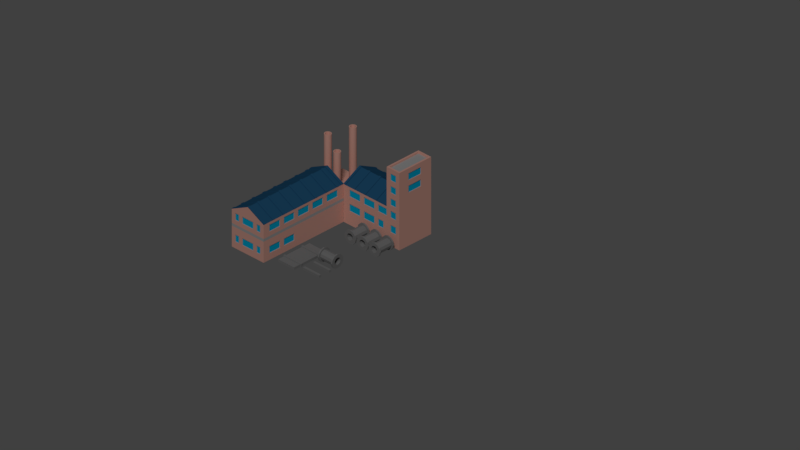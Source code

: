 # Source: factory.blend  (saved by Blender 2.79.0; exported with 4.5.12 LTS)
import bpy
from mathutils import Matrix  # noqa: F401  (used for matrix-valued properties, if any)

bpy.ops.wm.read_factory_settings(use_empty=True)
scene = bpy.context.scene
scene.name = 'Scene'

# ---- collections
col_collection_1 = bpy.data.collections.new('Collection 1'); scene.collection.children.link(col_collection_1)

# ---- materials (node trees are filled in below, after node groups)
mat_steel = bpy.data.materials.new('steel')
mat_steel.alpha_threshold = 0.0
mat_steel.use_transparent_shadow = False
mat_steel.diffuse_color = (0.237, 0.237, 0.237, 1.0)
mat_steel.specular_color = (0.4189, 0.4189, 0.4189)
mat_steel.roughness = 0.5
mat_steel.specular_intensity = 0.9318
mat_brick = bpy.data.materials.new('Brick')
mat_brick.alpha_threshold = 0.0
mat_brick.use_transparent_shadow = False
mat_brick.diffuse_color = (0.8, 0.4251, 0.346, 1.0)
mat_brick.roughness = 0.5
mat_brick.specular_intensity = 0.0
mat_brick.line_color = (0.0, 0.0, 0.0, 1.0)
mat_windows_001 = bpy.data.materials.new('Windows.001')
mat_windows_001.alpha_threshold = 0.0
mat_windows_001.use_transparent_shadow = False
mat_windows_001.diffuse_color = (0.0, 0.4885, 0.8, 1.0)
mat_windows_001.roughness = 0.5
mat_windows_001.specular_intensity = 1.0
mat_roof = bpy.data.materials.new('Roof')
mat_roof.alpha_threshold = 0.0
mat_roof.use_transparent_shadow = False
mat_roof.diffuse_color = (0.01993, 0.1, 0.2062, 1.0)
mat_roof.roughness = 0.5
mat_roof.specular_intensity = 0.0
mat_roof2 = bpy.data.materials.new('Roof2')
mat_roof2.alpha_threshold = 0.0
mat_roof2.use_transparent_shadow = False
mat_roof2.diffuse_color = (0.2604, 0.1094, 0.1008, 1.0)
mat_roof2.roughness = 0.5
mat_roof2.specular_intensity = 0.0
mat_concrete = bpy.data.materials.new('Concrete')
mat_concrete.alpha_threshold = 0.0
mat_concrete.use_transparent_shadow = False
mat_concrete.diffuse_color = (0.4508, 0.4508, 0.4508, 1.0)
mat_concrete.roughness = 0.5
mat_concrete.specular_intensity = 0.0

# ---- material node trees

# ---- world
world_world = bpy.data.worlds.new('World'); scene.world = world_world
world_world.color = (0.05088, 0.05088, 0.05088)
world_world.use_sun_shadow = False
world_world.sun_shadow_jitter_overblur = 0.0
world_world.cycles.sampling_method = 'MANUAL'

# ---- cameras
cam_camera = bpy.data.cameras.new('Camera')
cam_camera.type = 'ORTHO'
cam_camera.clip_end = 100.0
cam_camera.lens = 35.0
cam_camera.sensor_width = 32.0
cam_camera.sensor_height = 18.0
cam_camera.ortho_scale = 20.0
cam_camera.dof.focus_distance = 0.0
cam_camera.dof.aperture_fstop = 128.0

# ---- lights
light_sun = bpy.data.lights.new('Sun', 'SUN')
light_sun.transmission_factor = 0.0
light_sun.angle = 0.1993
light_sun.energy = 1.0
light_sun.shadow_buffer_clip_start = 0.5
light_sun.shadow_soft_size = 0.1
light_sun.shadow_cascade_max_distance = 1000.0

# ---- meshes
me_cube_004 = bpy.data.meshes.new('Cube.004')
me_cube_004.from_pydata([(-0.2832, 0.7198, -1.49e-08), (-0.2832, 0.7198, 0.0727), (-0.2832, -0.3841, -1.49e-08), (-0.2832, -0.3841, 0.0727), (0.2832, 0.7198, -1.49e-08), (0.2832, 0.7198, 0.0727), (0.2832, -0.3841, -1.49e-08), (0.2832, -0.3841, 0.0727), (-0.2832, 0.4522, 0.0727), (-0.2832, 0.5175, 0.0727), (0.2832, 0.5175, 0.0727), (0.2832, 0.4522, 0.0727), (-0.2832, -0.1817, 0.0727), (-0.2832, -0.1164, 0.0727), (0.2832, -0.1164, 0.0727), (0.2832, -0.1817, 0.0727), (-0.2832, -0.1817, -1.49e-08), (-0.2832, -0.1164, -1.49e-08), (-0.2832, 0.4522, -1.49e-08), (-0.2832, 0.5175, -1.49e-08), (-0.2832, 0.5175, 0.0727), (-0.2832, 0.4522, 0.0727), (-0.2832, -0.1164, 0.0727), (-0.2832, -0.1817, 0.0727), (0.2832, 0.5175, -1.49e-08), (0.2832, 0.4522, -1.49e-08), (0.2832, -0.1164, -1.49e-08), (0.2832, -0.1817, -1.49e-08), (0.2832, -0.1817, 0.0727), (0.2832, -0.1164, 0.0727), (0.2832, 0.4522, 0.0727), (0.2832, 0.5175, 0.0727), (0.2832, -0.1817, -1.49e-08), (0.2832, -0.1164, -1.49e-08), (0.2832, 0.4522, -1.49e-08), (0.2832, 0.5175, -1.49e-08), (-0.2832, 0.5175, -1.49e-08), (-0.2832, 0.4522, -1.49e-08), (-0.2832, -0.1164, -1.49e-08), (-0.2832, -0.1817, -1.49e-08), (-0.3115, 0.5175, -1.49e-08), (-0.3115, 0.4522, -1.49e-08), (0.3115, -0.1164, -1.49e-08), (0.3115, -0.1164, 0.09088), (0.3115, 0.4522, 0.09088), (0.3115, 0.5175, 0.09088), (0.3115, -0.1817, 0.09088), (-0.3115, -0.1164, -1.49e-08), (-0.3115, -0.1817, -1.49e-08), (-0.3115, 0.5175, 0.09088), (0.3115, 0.5175, -1.49e-08), (0.3115, 0.4522, -1.49e-08), (-0.3115, 0.4522, 0.09088), (-0.3115, -0.1164, 0.09088), (-0.3115, -0.1817, 0.09088), (0.3115, -0.1817, -1.49e-08)], [], [(18, 17, 22, 21), (2, 6, 7, 3), (26, 25, 30, 29), (4, 0, 1, 5), (29, 30, 21, 22), (24, 4, 5, 31), (7, 28, 23, 3), (39, 12, 54, 48), (6, 27, 28, 7), (31, 5, 1, 20), (0, 19, 20, 1), (20, 19, 36, 9), (29, 22, 13, 14), (27, 26, 33, 32), (18, 21, 8, 37), (21, 30, 11, 8), (19, 18, 37, 36), (16, 2, 3, 23), (9, 36, 40, 49), (32, 33, 42, 55), (38, 39, 48, 47), (14, 13, 53, 43), (37, 8, 52, 41), (26, 29, 14, 33), (17, 16, 39, 38), (28, 27, 32, 15), (23, 28, 15, 12), (16, 23, 12, 39), (25, 24, 35, 34), (22, 17, 38, 13), (24, 31, 10, 35), (31, 20, 9, 10), (30, 25, 34, 11), (43, 53, 54, 46), (45, 49, 52, 44), (42, 43, 46, 55), (50, 45, 44, 51), (41, 52, 49, 40), (48, 54, 53, 47), (15, 32, 55, 46), (35, 10, 45, 50), (13, 38, 47, 53), (12, 15, 46, 54), (36, 37, 41, 40), (34, 35, 50, 51), (10, 9, 49, 45), (8, 11, 44, 52), (11, 34, 51, 44), (33, 14, 43, 42)])
me_cube_004.materials.append(mat_steel)
me_cube_004.use_remesh_preserve_volume = False
me_cube_004.use_remesh_preserve_attributes = False
me_cube_004.use_mirror_vertex_groups = False
me_cube_004.update()
me_cube_002 = bpy.data.meshes.new('Cube.002')
me_cube_002.from_pydata([(-0.2832, 0.2038, -1.49e-08), (-0.2832, 0.2038, 0.0727), (-0.2832, 0.1319, -1.49e-08), (-0.2832, 0.1319, 0.0727), (0.2832, 0.2038, -1.49e-08), (0.2832, 0.2038, 0.0727), (0.2832, 0.1319, -1.49e-08), (0.2832, 0.1319, 0.0727)], [], [(0, 2, 3, 1), (2, 6, 7, 3), (6, 4, 5, 7), (4, 0, 1, 5), (7, 5, 1, 3)])
me_cube_002.materials.append(mat_steel)
me_cube_002.use_remesh_preserve_volume = False
me_cube_002.use_remesh_preserve_attributes = False
me_cube_002.use_mirror_vertex_groups = False
me_cube_002.update()
me_cube_001 = bpy.data.meshes.new('Cube.001')
me_cube_001.from_pydata([(-0.2832, 0.2038, -1.49e-08), (-0.2832, 0.2038, 0.0727), (-0.2832, 0.1319, -1.49e-08), (-0.2832, 0.1319, 0.0727), (0.2832, 0.2038, -1.49e-08), (0.2832, 0.2038, 0.0727), (0.2832, 0.1319, -1.49e-08), (0.2832, 0.1319, 0.0727)], [], [(0, 2, 3, 1), (2, 6, 7, 3), (6, 4, 5, 7), (4, 0, 1, 5), (7, 5, 1, 3)])
me_cube_001.materials.append(mat_steel)
me_cube_001.use_remesh_preserve_volume = False
me_cube_001.use_remesh_preserve_attributes = False
me_cube_001.use_mirror_vertex_groups = False
me_cube_001.update()
me_cylinder_004 = bpy.data.meshes.new('Cylinder.004')
me_cylinder_004.from_pydata([(1.191e-08, 0.104, -0.2506), (1.191e-08, 0.104, 0.2506), (0.05199, 0.09004, -0.2506), (0.05199, 0.09004, 0.2506), (0.09004, 0.05199, -0.2506), (0.09004, 0.05199, 0.2506), (0.104, -2.739e-09, -0.2506), (0.104, -4.228e-09, 0.2506), (0.09004, -0.05199, -0.2506), (0.09004, -0.05199, 0.2506), (0.05199, -0.09004, -0.2506), (0.05199, -0.09004, 0.2506), (1.687e-08, -0.104, -0.2506), (1.687e-08, -0.104, 0.2506), (-0.05199, -0.09004, -0.2506), (-0.05199, -0.09004, 0.2506), (-0.09004, -0.05199, -0.2506), (-0.09004, -0.05199, 0.2506), (-0.104, -5.145e-08, -0.2506), (-0.104, -5.294e-08, 0.2506), (-0.09004, 0.05199, -0.2506), (-0.09004, 0.05199, 0.2506), (-0.05199, 0.09004, -0.2506), (-0.05199, 0.09004, 0.2506), (1.212e-12, 0.2005, -0.2117), (1.212e-12, 0.2005, 0.2117), (0.1002, 0.1736, 0.2117), (0.1002, 0.1736, -0.2117), (0.1736, 0.1002, 0.2117), (0.1736, 0.1002, -0.2117), (0.2005, -3.09e-09, 0.2117), (0.2005, -1.43e-08, -0.2117), (0.1736, -0.1002, 0.2117), (0.1736, -0.1002, -0.2117), (0.1002, -0.1736, 0.2117), (0.1002, -0.1736, -0.2117), (3.027e-08, -0.2005, 0.2117), (3.027e-08, -0.2005, -0.2117), (-0.1002, -0.1736, 0.2117), (-0.1002, -0.1736, -0.2117), (-0.1736, -0.1002, 0.2117), (-0.1736, -0.1002, -0.2117), (-0.2005, -8.753e-08, 0.2117), (-0.2005, -9.873e-08, -0.2117), (-0.1736, 0.1002, 0.2117), (-0.1736, 0.1002, -0.2117), (-0.1002, 0.1736, 0.2117), (-0.1002, 0.1736, -0.2117), (1.212e-12, 0.2005, -0.2117), (1.212e-12, 0.2005, 0.2117), (0.1002, 0.1736, 0.2117), (0.1002, 0.1736, -0.2117), (0.1736, 0.1002, 0.2117), (0.1736, 0.1002, -0.2117), (0.2005, -3.09e-09, 0.2117), (0.2005, -1.43e-08, -0.2117), (0.1736, -0.1002, 0.2117), (0.1736, -0.1002, -0.2117), (0.1002, -0.1736, 0.2117), (0.1002, -0.1736, -0.2117), (3.027e-08, -0.2005, 0.2117), (3.027e-08, -0.2005, -0.2117), (-0.1002, -0.1736, 0.2117), (-0.1002, -0.1736, -0.2117), (-0.1736, -0.1002, 0.2117), (-0.1736, -0.1002, -0.2117), (-0.2005, -8.753e-08, 0.2117), (-0.2005, -9.873e-08, -0.2117), (-0.1736, 0.1002, 0.2117), (-0.1736, 0.1002, -0.2117), (-0.1002, 0.1736, 0.2117), (-0.1002, 0.1736, -0.2117), (1.212e-12, 0.2005, -0.2117), (1.212e-12, 0.2005, 0.2117), (0.1002, 0.1736, 0.2117), (0.1002, 0.1736, -0.2117), (0.1736, 0.1002, 0.2117), (0.1736, 0.1002, -0.2117), (0.2005, -3.09e-09, 0.2117), (0.2005, -1.43e-08, -0.2117), (0.1736, -0.1002, 0.2117), (0.1736, -0.1002, -0.2117), (0.1002, -0.1736, 0.2117), (0.1002, -0.1736, -0.2117), (3.027e-08, -0.2005, 0.2117), (3.027e-08, -0.2005, -0.2117), (-0.1002, -0.1736, 0.2117), (-0.1002, -0.1736, -0.2117), (-0.1736, -0.1002, 0.2117), (-0.1736, -0.1002, -0.2117), (-0.2005, -8.753e-08, 0.2117), (-0.2005, -9.873e-08, -0.2117), (-0.1736, 0.1002, 0.2117), (-0.1736, 0.1002, -0.2117), (-0.1002, 0.1736, 0.2117), (-0.1002, 0.1736, -0.2117), (1.713e-09, 0.1504, -0.2117), (1.713e-09, 0.1504, 0.2117), (0.07518, 0.1302, 0.2117), (0.07518, 0.1302, -0.2117), (0.1302, 0.07518, 0.2117), (0.1302, 0.07518, -0.2117), (0.1504, -7.455e-09, 0.2117), (0.1504, -2.049e-08, -0.2117), (0.1302, -0.07518, 0.2117), (0.1302, -0.07518, -0.2117), (0.07518, -0.1302, 0.2117), (0.07518, -0.1302, -0.2117), (2.442e-08, -0.1504, 0.2117), (2.442e-08, -0.1504, -0.2117), (-0.07518, -0.1302, 0.2117), (-0.07518, -0.1302, -0.2117), (-0.1302, -0.07518, 0.2117), (-0.1302, -0.07518, -0.2117), (-0.1504, -7.078e-08, 0.2117), (-0.1504, -8.382e-08, -0.2117), (-0.1302, 0.07518, 0.2117), (-0.1302, 0.07518, -0.2117), (-0.07518, 0.1302, 0.2117), (-0.07518, 0.1302, -0.2117), (1.212e-12, 0.2005, -0.2506), (0.1002, 0.1736, -0.2506), (0.1002, 0.1736, 0.2506), (1.212e-12, 0.2005, 0.2506), (0.1736, 0.1002, -0.2506), (0.1736, 0.1002, 0.2506), (0.2005, -8.694e-09, -0.2506), (0.2005, -8.694e-09, 0.2506), (0.1736, -0.1002, -0.2506), (0.1736, -0.1002, 0.2506), (0.1002, -0.1736, -0.2506), (0.1002, -0.1736, 0.2506), (3.027e-08, -0.2005, -0.2506), (3.027e-08, -0.2005, 0.2506), (-0.1002, -0.1736, -0.2506), (-0.1002, -0.1736, 0.2506), (-0.1736, -0.1002, -0.2506), (-0.1736, -0.1002, 0.2506), (-0.2005, -9.313e-08, -0.2506), (-0.2005, -9.313e-08, 0.2506), (-0.1736, 0.1002, -0.2506), (-0.1736, 0.1002, 0.2506), (-0.1002, 0.1736, -0.2506), (-0.1002, 0.1736, 0.2506)], [], [(25, 123, 122, 26), (26, 122, 125, 28), (28, 125, 127, 30), (30, 127, 129, 32), (32, 129, 131, 34), (34, 131, 133, 36), (36, 133, 135, 38), (38, 135, 137, 40), (40, 137, 139, 42), (42, 139, 141, 44), (22, 23, 21, 20), (44, 141, 143, 46), (46, 143, 123, 25), (0, 1, 23, 22), (142, 47, 24, 120), (39, 37, 61, 63), (140, 45, 47, 142), (30, 32, 56, 54), (138, 43, 45, 140), (47, 45, 69, 71), (136, 41, 43, 138), (38, 40, 64, 62), (134, 39, 41, 136), (33, 31, 55, 57), (132, 37, 39, 134), (46, 25, 49, 70), (130, 35, 37, 132), (25, 26, 50, 49), (128, 33, 35, 130), (41, 39, 63, 65), (126, 31, 33, 128), (32, 34, 58, 56), (124, 29, 31, 126), (24, 47, 71, 48), (121, 27, 29, 124), (27, 24, 48, 51), (120, 24, 27, 121), (40, 42, 66, 64), (69, 67, 91, 93), (60, 62, 86, 84), (55, 53, 77, 79), (68, 70, 94, 92), (63, 61, 85, 87), (54, 56, 80, 78), (71, 69, 93, 95), (62, 64, 88, 86), (57, 55, 79, 81), (70, 49, 73, 94), (49, 50, 74, 73), (65, 63, 87, 89), (44, 46, 70, 68), (31, 29, 53, 55), (36, 38, 62, 60), (45, 43, 67, 69), (28, 30, 54, 52), (37, 35, 59, 61), (42, 44, 68, 66), (29, 27, 51, 53), (34, 36, 60, 58), (43, 41, 65, 67), (26, 28, 52, 50), (35, 33, 57, 59), (89, 87, 111, 113), (80, 82, 106, 104), (72, 95, 119, 96), (75, 72, 96, 99), (88, 90, 114, 112), (83, 81, 105, 107), (74, 76, 100, 98), (91, 89, 113, 115), (82, 84, 108, 106), (77, 75, 99, 101), (90, 92, 116, 114), (85, 83, 107, 109), (52, 54, 78, 76), (61, 59, 83, 85), (66, 68, 92, 90), (53, 51, 75, 77), (58, 60, 84, 82), (67, 65, 89, 91), (50, 52, 76, 74), (59, 57, 81, 83), (64, 66, 90, 88), (51, 48, 72, 75), (48, 71, 95, 72), (56, 58, 82, 80), (119, 118, 97, 96), (117, 116, 118, 119), (115, 114, 116, 117), (113, 112, 114, 115), (111, 110, 112, 113), (109, 108, 110, 111), (107, 106, 108, 109), (105, 104, 106, 107), (103, 102, 104, 105), (101, 100, 102, 103), (99, 98, 100, 101), (96, 97, 98, 99), (73, 74, 98, 97), (94, 73, 97, 118), (81, 79, 103, 105), (86, 88, 112, 110), (95, 93, 117, 119), (78, 80, 104, 102), (87, 85, 109, 111), (92, 94, 118, 116), (79, 77, 101, 103), (84, 86, 110, 108), (93, 91, 115, 117), (76, 78, 102, 100), (2, 0, 120, 121), (1, 3, 122, 123), (4, 2, 121, 124), (3, 5, 125, 122), (6, 4, 124, 126), (5, 7, 127, 125), (8, 6, 126, 128), (7, 9, 129, 127), (10, 8, 128, 130), (9, 11, 131, 129), (12, 10, 130, 132), (11, 13, 133, 131), (14, 12, 132, 134), (13, 15, 135, 133), (16, 14, 134, 136), (15, 17, 137, 135), (18, 16, 136, 138), (17, 19, 139, 137), (20, 18, 138, 140), (19, 21, 141, 139), (22, 20, 140, 142), (21, 23, 143, 141), (0, 22, 142, 120), (23, 1, 123, 143), (20, 21, 19, 18), (18, 19, 17, 16), (16, 17, 15, 14), (14, 15, 13, 12), (12, 13, 11, 10), (10, 11, 9, 8), (8, 9, 7, 6), (6, 7, 5, 4), (4, 5, 3, 2), (2, 3, 1, 0)])
me_cylinder_004.materials.append(mat_steel)
me_cylinder_004.use_remesh_preserve_volume = False
me_cylinder_004.use_remesh_preserve_attributes = False
me_cylinder_004.use_mirror_vertex_groups = False
me_cylinder_004.update()
me_cylinder_003 = bpy.data.meshes.new('Cylinder.003')
me_cylinder_003.from_pydata([(1.191e-08, 0.104, -0.2506), (1.191e-08, 0.104, 0.2506), (0.05199, 0.09004, -0.2506), (0.05199, 0.09004, 0.2506), (0.09004, 0.05199, -0.2506), (0.09004, 0.05199, 0.2506), (0.104, -2.739e-09, -0.2506), (0.104, -4.228e-09, 0.2506), (0.09004, -0.05199, -0.2506), (0.09004, -0.05199, 0.2506), (0.05199, -0.09004, -0.2506), (0.05199, -0.09004, 0.2506), (1.687e-08, -0.104, -0.2506), (1.687e-08, -0.104, 0.2506), (-0.05199, -0.09004, -0.2506), (-0.05199, -0.09004, 0.2506), (-0.09004, -0.05199, -0.2506), (-0.09004, -0.05199, 0.2506), (-0.104, -5.145e-08, -0.2506), (-0.104, -5.294e-08, 0.2506), (-0.09004, 0.05199, -0.2506), (-0.09004, 0.05199, 0.2506), (-0.05199, 0.09004, -0.2506), (-0.05199, 0.09004, 0.2506), (1.212e-12, 0.2005, -0.2117), (1.212e-12, 0.2005, 0.2117), (0.1002, 0.1736, 0.2117), (0.1002, 0.1736, -0.2117), (0.1736, 0.1002, 0.2117), (0.1736, 0.1002, -0.2117), (0.2005, -3.09e-09, 0.2117), (0.2005, -1.43e-08, -0.2117), (0.1736, -0.1002, 0.2117), (0.1736, -0.1002, -0.2117), (0.1002, -0.1736, 0.2117), (0.1002, -0.1736, -0.2117), (3.027e-08, -0.2005, 0.2117), (3.027e-08, -0.2005, -0.2117), (-0.1002, -0.1736, 0.2117), (-0.1002, -0.1736, -0.2117), (-0.1736, -0.1002, 0.2117), (-0.1736, -0.1002, -0.2117), (-0.2005, -8.753e-08, 0.2117), (-0.2005, -9.873e-08, -0.2117), (-0.1736, 0.1002, 0.2117), (-0.1736, 0.1002, -0.2117), (-0.1002, 0.1736, 0.2117), (-0.1002, 0.1736, -0.2117), (1.212e-12, 0.2005, -0.2117), (1.212e-12, 0.2005, 0.2117), (0.1002, 0.1736, 0.2117), (0.1002, 0.1736, -0.2117), (0.1736, 0.1002, 0.2117), (0.1736, 0.1002, -0.2117), (0.2005, -3.09e-09, 0.2117), (0.2005, -1.43e-08, -0.2117), (0.1736, -0.1002, 0.2117), (0.1736, -0.1002, -0.2117), (0.1002, -0.1736, 0.2117), (0.1002, -0.1736, -0.2117), (3.027e-08, -0.2005, 0.2117), (3.027e-08, -0.2005, -0.2117), (-0.1002, -0.1736, 0.2117), (-0.1002, -0.1736, -0.2117), (-0.1736, -0.1002, 0.2117), (-0.1736, -0.1002, -0.2117), (-0.2005, -8.753e-08, 0.2117), (-0.2005, -9.873e-08, -0.2117), (-0.1736, 0.1002, 0.2117), (-0.1736, 0.1002, -0.2117), (-0.1002, 0.1736, 0.2117), (-0.1002, 0.1736, -0.2117), (1.212e-12, 0.2005, -0.2117), (1.212e-12, 0.2005, 0.2117), (0.1002, 0.1736, 0.2117), (0.1002, 0.1736, -0.2117), (0.1736, 0.1002, 0.2117), (0.1736, 0.1002, -0.2117), (0.2005, -3.09e-09, 0.2117), (0.2005, -1.43e-08, -0.2117), (0.1736, -0.1002, 0.2117), (0.1736, -0.1002, -0.2117), (0.1002, -0.1736, 0.2117), (0.1002, -0.1736, -0.2117), (3.027e-08, -0.2005, 0.2117), (3.027e-08, -0.2005, -0.2117), (-0.1002, -0.1736, 0.2117), (-0.1002, -0.1736, -0.2117), (-0.1736, -0.1002, 0.2117), (-0.1736, -0.1002, -0.2117), (-0.2005, -8.753e-08, 0.2117), (-0.2005, -9.873e-08, -0.2117), (-0.1736, 0.1002, 0.2117), (-0.1736, 0.1002, -0.2117), (-0.1002, 0.1736, 0.2117), (-0.1002, 0.1736, -0.2117), (1.713e-09, 0.1504, -0.2117), (1.713e-09, 0.1504, 0.2117), (0.07518, 0.1302, 0.2117), (0.07518, 0.1302, -0.2117), (0.1302, 0.07518, 0.2117), (0.1302, 0.07518, -0.2117), (0.1504, -7.455e-09, 0.2117), (0.1504, -2.049e-08, -0.2117), (0.1302, -0.07518, 0.2117), (0.1302, -0.07518, -0.2117), (0.07518, -0.1302, 0.2117), (0.07518, -0.1302, -0.2117), (2.442e-08, -0.1504, 0.2117), (2.442e-08, -0.1504, -0.2117), (-0.07518, -0.1302, 0.2117), (-0.07518, -0.1302, -0.2117), (-0.1302, -0.07518, 0.2117), (-0.1302, -0.07518, -0.2117), (-0.1504, -7.078e-08, 0.2117), (-0.1504, -8.382e-08, -0.2117), (-0.1302, 0.07518, 0.2117), (-0.1302, 0.07518, -0.2117), (-0.07518, 0.1302, 0.2117), (-0.07518, 0.1302, -0.2117), (1.212e-12, 0.2005, -0.2506), (0.1002, 0.1736, -0.2506), (0.1002, 0.1736, 0.2506), (1.212e-12, 0.2005, 0.2506), (0.1736, 0.1002, -0.2506), (0.1736, 0.1002, 0.2506), (0.2005, -8.694e-09, -0.2506), (0.2005, -8.694e-09, 0.2506), (0.1736, -0.1002, -0.2506), (0.1736, -0.1002, 0.2506), (0.1002, -0.1736, -0.2506), (0.1002, -0.1736, 0.2506), (3.027e-08, -0.2005, -0.2506), (3.027e-08, -0.2005, 0.2506), (-0.1002, -0.1736, -0.2506), (-0.1002, -0.1736, 0.2506), (-0.1736, -0.1002, -0.2506), (-0.1736, -0.1002, 0.2506), (-0.2005, -9.313e-08, -0.2506), (-0.2005, -9.313e-08, 0.2506), (-0.1736, 0.1002, -0.2506), (-0.1736, 0.1002, 0.2506), (-0.1002, 0.1736, -0.2506), (-0.1002, 0.1736, 0.2506)], [], [(25, 123, 122, 26), (26, 122, 125, 28), (28, 125, 127, 30), (30, 127, 129, 32), (32, 129, 131, 34), (34, 131, 133, 36), (36, 133, 135, 38), (38, 135, 137, 40), (40, 137, 139, 42), (42, 139, 141, 44), (22, 23, 21, 20), (44, 141, 143, 46), (46, 143, 123, 25), (0, 1, 23, 22), (142, 47, 24, 120), (39, 37, 61, 63), (140, 45, 47, 142), (30, 32, 56, 54), (138, 43, 45, 140), (47, 45, 69, 71), (136, 41, 43, 138), (38, 40, 64, 62), (134, 39, 41, 136), (33, 31, 55, 57), (132, 37, 39, 134), (46, 25, 49, 70), (130, 35, 37, 132), (25, 26, 50, 49), (128, 33, 35, 130), (41, 39, 63, 65), (126, 31, 33, 128), (32, 34, 58, 56), (124, 29, 31, 126), (24, 47, 71, 48), (121, 27, 29, 124), (27, 24, 48, 51), (120, 24, 27, 121), (40, 42, 66, 64), (69, 67, 91, 93), (60, 62, 86, 84), (55, 53, 77, 79), (68, 70, 94, 92), (63, 61, 85, 87), (54, 56, 80, 78), (71, 69, 93, 95), (62, 64, 88, 86), (57, 55, 79, 81), (70, 49, 73, 94), (49, 50, 74, 73), (65, 63, 87, 89), (44, 46, 70, 68), (31, 29, 53, 55), (36, 38, 62, 60), (45, 43, 67, 69), (28, 30, 54, 52), (37, 35, 59, 61), (42, 44, 68, 66), (29, 27, 51, 53), (34, 36, 60, 58), (43, 41, 65, 67), (26, 28, 52, 50), (35, 33, 57, 59), (89, 87, 111, 113), (80, 82, 106, 104), (72, 95, 119, 96), (75, 72, 96, 99), (88, 90, 114, 112), (83, 81, 105, 107), (74, 76, 100, 98), (91, 89, 113, 115), (82, 84, 108, 106), (77, 75, 99, 101), (90, 92, 116, 114), (85, 83, 107, 109), (52, 54, 78, 76), (61, 59, 83, 85), (66, 68, 92, 90), (53, 51, 75, 77), (58, 60, 84, 82), (67, 65, 89, 91), (50, 52, 76, 74), (59, 57, 81, 83), (64, 66, 90, 88), (51, 48, 72, 75), (48, 71, 95, 72), (56, 58, 82, 80), (119, 118, 97, 96), (117, 116, 118, 119), (115, 114, 116, 117), (113, 112, 114, 115), (111, 110, 112, 113), (109, 108, 110, 111), (107, 106, 108, 109), (105, 104, 106, 107), (103, 102, 104, 105), (101, 100, 102, 103), (99, 98, 100, 101), (96, 97, 98, 99), (73, 74, 98, 97), (94, 73, 97, 118), (81, 79, 103, 105), (86, 88, 112, 110), (95, 93, 117, 119), (78, 80, 104, 102), (87, 85, 109, 111), (92, 94, 118, 116), (79, 77, 101, 103), (84, 86, 110, 108), (93, 91, 115, 117), (76, 78, 102, 100), (2, 0, 120, 121), (1, 3, 122, 123), (4, 2, 121, 124), (3, 5, 125, 122), (6, 4, 124, 126), (5, 7, 127, 125), (8, 6, 126, 128), (7, 9, 129, 127), (10, 8, 128, 130), (9, 11, 131, 129), (12, 10, 130, 132), (11, 13, 133, 131), (14, 12, 132, 134), (13, 15, 135, 133), (16, 14, 134, 136), (15, 17, 137, 135), (18, 16, 136, 138), (17, 19, 139, 137), (20, 18, 138, 140), (19, 21, 141, 139), (22, 20, 140, 142), (21, 23, 143, 141), (0, 22, 142, 120), (23, 1, 123, 143), (20, 21, 19, 18), (18, 19, 17, 16), (16, 17, 15, 14), (14, 15, 13, 12), (12, 13, 11, 10), (10, 11, 9, 8), (8, 9, 7, 6), (6, 7, 5, 4), (4, 5, 3, 2), (2, 3, 1, 0)])
me_cylinder_003.materials.append(mat_steel)
me_cylinder_003.use_remesh_preserve_volume = False
me_cylinder_003.use_remesh_preserve_attributes = False
me_cylinder_003.use_mirror_vertex_groups = False
me_cylinder_003.update()
me_cylinder_001 = bpy.data.meshes.new('Cylinder.001')
me_cylinder_001.from_pydata([(1.191e-08, 0.104, -0.2506), (1.191e-08, 0.104, 0.2506), (0.05199, 0.09004, -0.2506), (0.05199, 0.09004, 0.2506), (0.09004, 0.05199, -0.2506), (0.09004, 0.05199, 0.2506), (0.104, -2.739e-09, -0.2506), (0.104, -4.228e-09, 0.2506), (0.09004, -0.05199, -0.2506), (0.09004, -0.05199, 0.2506), (0.05199, -0.09004, -0.2506), (0.05199, -0.09004, 0.2506), (1.687e-08, -0.104, -0.2506), (1.687e-08, -0.104, 0.2506), (-0.05199, -0.09004, -0.2506), (-0.05199, -0.09004, 0.2506), (-0.09004, -0.05199, -0.2506), (-0.09004, -0.05199, 0.2506), (-0.104, -5.145e-08, -0.2506), (-0.104, -5.294e-08, 0.2506), (-0.09004, 0.05199, -0.2506), (-0.09004, 0.05199, 0.2506), (-0.05199, 0.09004, -0.2506), (-0.05199, 0.09004, 0.2506), (1.212e-12, 0.2005, -0.2117), (1.212e-12, 0.2005, 0.2117), (0.1002, 0.1736, 0.2117), (0.1002, 0.1736, -0.2117), (0.1736, 0.1002, 0.2117), (0.1736, 0.1002, -0.2117), (0.2005, -3.09e-09, 0.2117), (0.2005, -1.43e-08, -0.2117), (0.1736, -0.1002, 0.2117), (0.1736, -0.1002, -0.2117), (0.1002, -0.1736, 0.2117), (0.1002, -0.1736, -0.2117), (3.027e-08, -0.2005, 0.2117), (3.027e-08, -0.2005, -0.2117), (-0.1002, -0.1736, 0.2117), (-0.1002, -0.1736, -0.2117), (-0.1736, -0.1002, 0.2117), (-0.1736, -0.1002, -0.2117), (-0.2005, -8.753e-08, 0.2117), (-0.2005, -9.873e-08, -0.2117), (-0.1736, 0.1002, 0.2117), (-0.1736, 0.1002, -0.2117), (-0.1002, 0.1736, 0.2117), (-0.1002, 0.1736, -0.2117), (1.212e-12, 0.2005, -0.2117), (1.212e-12, 0.2005, 0.2117), (0.1002, 0.1736, 0.2117), (0.1002, 0.1736, -0.2117), (0.1736, 0.1002, 0.2117), (0.1736, 0.1002, -0.2117), (0.2005, -3.09e-09, 0.2117), (0.2005, -1.43e-08, -0.2117), (0.1736, -0.1002, 0.2117), (0.1736, -0.1002, -0.2117), (0.1002, -0.1736, 0.2117), (0.1002, -0.1736, -0.2117), (3.027e-08, -0.2005, 0.2117), (3.027e-08, -0.2005, -0.2117), (-0.1002, -0.1736, 0.2117), (-0.1002, -0.1736, -0.2117), (-0.1736, -0.1002, 0.2117), (-0.1736, -0.1002, -0.2117), (-0.2005, -8.753e-08, 0.2117), (-0.2005, -9.873e-08, -0.2117), (-0.1736, 0.1002, 0.2117), (-0.1736, 0.1002, -0.2117), (-0.1002, 0.1736, 0.2117), (-0.1002, 0.1736, -0.2117), (1.212e-12, 0.2005, -0.2117), (1.212e-12, 0.2005, 0.2117), (0.1002, 0.1736, 0.2117), (0.1002, 0.1736, -0.2117), (0.1736, 0.1002, 0.2117), (0.1736, 0.1002, -0.2117), (0.2005, -3.09e-09, 0.2117), (0.2005, -1.43e-08, -0.2117), (0.1736, -0.1002, 0.2117), (0.1736, -0.1002, -0.2117), (0.1002, -0.1736, 0.2117), (0.1002, -0.1736, -0.2117), (3.027e-08, -0.2005, 0.2117), (3.027e-08, -0.2005, -0.2117), (-0.1002, -0.1736, 0.2117), (-0.1002, -0.1736, -0.2117), (-0.1736, -0.1002, 0.2117), (-0.1736, -0.1002, -0.2117), (-0.2005, -8.753e-08, 0.2117), (-0.2005, -9.873e-08, -0.2117), (-0.1736, 0.1002, 0.2117), (-0.1736, 0.1002, -0.2117), (-0.1002, 0.1736, 0.2117), (-0.1002, 0.1736, -0.2117), (1.713e-09, 0.1504, -0.2117), (1.713e-09, 0.1504, 0.2117), (0.07518, 0.1302, 0.2117), (0.07518, 0.1302, -0.2117), (0.1302, 0.07518, 0.2117), (0.1302, 0.07518, -0.2117), (0.1504, -7.455e-09, 0.2117), (0.1504, -2.049e-08, -0.2117), (0.1302, -0.07518, 0.2117), (0.1302, -0.07518, -0.2117), (0.07518, -0.1302, 0.2117), (0.07518, -0.1302, -0.2117), (2.442e-08, -0.1504, 0.2117), (2.442e-08, -0.1504, -0.2117), (-0.07518, -0.1302, 0.2117), (-0.07518, -0.1302, -0.2117), (-0.1302, -0.07518, 0.2117), (-0.1302, -0.07518, -0.2117), (-0.1504, -7.078e-08, 0.2117), (-0.1504, -8.382e-08, -0.2117), (-0.1302, 0.07518, 0.2117), (-0.1302, 0.07518, -0.2117), (-0.07518, 0.1302, 0.2117), (-0.07518, 0.1302, -0.2117), (1.212e-12, 0.2005, -0.2506), (0.1002, 0.1736, -0.2506), (0.1002, 0.1736, 0.2506), (1.212e-12, 0.2005, 0.2506), (0.1736, 0.1002, -0.2506), (0.1736, 0.1002, 0.2506), (0.2005, -8.694e-09, -0.2506), (0.2005, -8.694e-09, 0.2506), (0.1736, -0.1002, -0.2506), (0.1736, -0.1002, 0.2506), (0.1002, -0.1736, -0.2506), (0.1002, -0.1736, 0.2506), (3.027e-08, -0.2005, -0.2506), (3.027e-08, -0.2005, 0.2506), (-0.1002, -0.1736, -0.2506), (-0.1002, -0.1736, 0.2506), (-0.1736, -0.1002, -0.2506), (-0.1736, -0.1002, 0.2506), (-0.2005, -9.313e-08, -0.2506), (-0.2005, -9.313e-08, 0.2506), (-0.1736, 0.1002, -0.2506), (-0.1736, 0.1002, 0.2506), (-0.1002, 0.1736, -0.2506), (-0.1002, 0.1736, 0.2506)], [], [(25, 123, 122, 26), (26, 122, 125, 28), (28, 125, 127, 30), (30, 127, 129, 32), (32, 129, 131, 34), (34, 131, 133, 36), (36, 133, 135, 38), (38, 135, 137, 40), (40, 137, 139, 42), (42, 139, 141, 44), (22, 23, 21, 20), (44, 141, 143, 46), (46, 143, 123, 25), (0, 1, 23, 22), (142, 47, 24, 120), (39, 37, 61, 63), (140, 45, 47, 142), (30, 32, 56, 54), (138, 43, 45, 140), (47, 45, 69, 71), (136, 41, 43, 138), (38, 40, 64, 62), (134, 39, 41, 136), (33, 31, 55, 57), (132, 37, 39, 134), (46, 25, 49, 70), (130, 35, 37, 132), (25, 26, 50, 49), (128, 33, 35, 130), (41, 39, 63, 65), (126, 31, 33, 128), (32, 34, 58, 56), (124, 29, 31, 126), (24, 47, 71, 48), (121, 27, 29, 124), (27, 24, 48, 51), (120, 24, 27, 121), (40, 42, 66, 64), (69, 67, 91, 93), (60, 62, 86, 84), (55, 53, 77, 79), (68, 70, 94, 92), (63, 61, 85, 87), (54, 56, 80, 78), (71, 69, 93, 95), (62, 64, 88, 86), (57, 55, 79, 81), (70, 49, 73, 94), (49, 50, 74, 73), (65, 63, 87, 89), (44, 46, 70, 68), (31, 29, 53, 55), (36, 38, 62, 60), (45, 43, 67, 69), (28, 30, 54, 52), (37, 35, 59, 61), (42, 44, 68, 66), (29, 27, 51, 53), (34, 36, 60, 58), (43, 41, 65, 67), (26, 28, 52, 50), (35, 33, 57, 59), (89, 87, 111, 113), (80, 82, 106, 104), (72, 95, 119, 96), (75, 72, 96, 99), (88, 90, 114, 112), (83, 81, 105, 107), (74, 76, 100, 98), (91, 89, 113, 115), (82, 84, 108, 106), (77, 75, 99, 101), (90, 92, 116, 114), (85, 83, 107, 109), (52, 54, 78, 76), (61, 59, 83, 85), (66, 68, 92, 90), (53, 51, 75, 77), (58, 60, 84, 82), (67, 65, 89, 91), (50, 52, 76, 74), (59, 57, 81, 83), (64, 66, 90, 88), (51, 48, 72, 75), (48, 71, 95, 72), (56, 58, 82, 80), (119, 118, 97, 96), (117, 116, 118, 119), (115, 114, 116, 117), (113, 112, 114, 115), (111, 110, 112, 113), (109, 108, 110, 111), (107, 106, 108, 109), (105, 104, 106, 107), (103, 102, 104, 105), (101, 100, 102, 103), (99, 98, 100, 101), (96, 97, 98, 99), (73, 74, 98, 97), (94, 73, 97, 118), (81, 79, 103, 105), (86, 88, 112, 110), (95, 93, 117, 119), (78, 80, 104, 102), (87, 85, 109, 111), (92, 94, 118, 116), (79, 77, 101, 103), (84, 86, 110, 108), (93, 91, 115, 117), (76, 78, 102, 100), (2, 0, 120, 121), (1, 3, 122, 123), (4, 2, 121, 124), (3, 5, 125, 122), (6, 4, 124, 126), (5, 7, 127, 125), (8, 6, 126, 128), (7, 9, 129, 127), (10, 8, 128, 130), (9, 11, 131, 129), (12, 10, 130, 132), (11, 13, 133, 131), (14, 12, 132, 134), (13, 15, 135, 133), (16, 14, 134, 136), (15, 17, 137, 135), (18, 16, 136, 138), (17, 19, 139, 137), (20, 18, 138, 140), (19, 21, 141, 139), (22, 20, 140, 142), (21, 23, 143, 141), (0, 22, 142, 120), (23, 1, 123, 143), (20, 21, 19, 18), (18, 19, 17, 16), (16, 17, 15, 14), (14, 15, 13, 12), (12, 13, 11, 10), (10, 11, 9, 8), (8, 9, 7, 6), (6, 7, 5, 4), (4, 5, 3, 2), (2, 3, 1, 0)])
me_cylinder_001.materials.append(mat_steel)
me_cylinder_001.use_remesh_preserve_volume = False
me_cylinder_001.use_remesh_preserve_attributes = False
me_cylinder_001.use_mirror_vertex_groups = False
me_cylinder_001.update()
me_cylinder = bpy.data.meshes.new('Cylinder')
me_cylinder.from_pydata([(1.191e-08, 0.104, -0.2506), (1.191e-08, 0.104, 0.2506), (0.05199, 0.09004, -0.2506), (0.05199, 0.09004, 0.2506), (0.09004, 0.05199, -0.2506), (0.09004, 0.05199, 0.2506), (0.104, -2.739e-09, -0.2506), (0.104, -4.228e-09, 0.2506), (0.09004, -0.05199, -0.2506), (0.09004, -0.05199, 0.2506), (0.05199, -0.09004, -0.2506), (0.05199, -0.09004, 0.2506), (1.687e-08, -0.104, -0.2506), (1.687e-08, -0.104, 0.2506), (-0.05199, -0.09004, -0.2506), (-0.05199, -0.09004, 0.2506), (-0.09004, -0.05199, -0.2506), (-0.09004, -0.05199, 0.2506), (-0.104, -5.145e-08, -0.2506), (-0.104, -5.294e-08, 0.2506), (-0.09004, 0.05199, -0.2506), (-0.09004, 0.05199, 0.2506), (-0.05199, 0.09004, -0.2506), (-0.05199, 0.09004, 0.2506), (1.212e-12, 0.2005, -0.2117), (1.212e-12, 0.2005, 0.2117), (0.1002, 0.1736, 0.2117), (0.1002, 0.1736, -0.2117), (0.1736, 0.1002, 0.2117), (0.1736, 0.1002, -0.2117), (0.2005, -3.09e-09, 0.2117), (0.2005, -1.43e-08, -0.2117), (0.1736, -0.1002, 0.2117), (0.1736, -0.1002, -0.2117), (0.1002, -0.1736, 0.2117), (0.1002, -0.1736, -0.2117), (3.027e-08, -0.2005, 0.2117), (3.027e-08, -0.2005, -0.2117), (-0.1002, -0.1736, 0.2117), (-0.1002, -0.1736, -0.2117), (-0.1736, -0.1002, 0.2117), (-0.1736, -0.1002, -0.2117), (-0.2005, -8.753e-08, 0.2117), (-0.2005, -9.873e-08, -0.2117), (-0.1736, 0.1002, 0.2117), (-0.1736, 0.1002, -0.2117), (-0.1002, 0.1736, 0.2117), (-0.1002, 0.1736, -0.2117), (1.212e-12, 0.2005, -0.2117), (1.212e-12, 0.2005, 0.2117), (0.1002, 0.1736, 0.2117), (0.1002, 0.1736, -0.2117), (0.1736, 0.1002, 0.2117), (0.1736, 0.1002, -0.2117), (0.2005, -3.09e-09, 0.2117), (0.2005, -1.43e-08, -0.2117), (0.1736, -0.1002, 0.2117), (0.1736, -0.1002, -0.2117), (0.1002, -0.1736, 0.2117), (0.1002, -0.1736, -0.2117), (3.027e-08, -0.2005, 0.2117), (3.027e-08, -0.2005, -0.2117), (-0.1002, -0.1736, 0.2117), (-0.1002, -0.1736, -0.2117), (-0.1736, -0.1002, 0.2117), (-0.1736, -0.1002, -0.2117), (-0.2005, -8.753e-08, 0.2117), (-0.2005, -9.873e-08, -0.2117), (-0.1736, 0.1002, 0.2117), (-0.1736, 0.1002, -0.2117), (-0.1002, 0.1736, 0.2117), (-0.1002, 0.1736, -0.2117), (1.212e-12, 0.2005, -0.2117), (1.212e-12, 0.2005, 0.2117), (0.1002, 0.1736, 0.2117), (0.1002, 0.1736, -0.2117), (0.1736, 0.1002, 0.2117), (0.1736, 0.1002, -0.2117), (0.2005, -3.09e-09, 0.2117), (0.2005, -1.43e-08, -0.2117), (0.1736, -0.1002, 0.2117), (0.1736, -0.1002, -0.2117), (0.1002, -0.1736, 0.2117), (0.1002, -0.1736, -0.2117), (3.027e-08, -0.2005, 0.2117), (3.027e-08, -0.2005, -0.2117), (-0.1002, -0.1736, 0.2117), (-0.1002, -0.1736, -0.2117), (-0.1736, -0.1002, 0.2117), (-0.1736, -0.1002, -0.2117), (-0.2005, -8.753e-08, 0.2117), (-0.2005, -9.873e-08, -0.2117), (-0.1736, 0.1002, 0.2117), (-0.1736, 0.1002, -0.2117), (-0.1002, 0.1736, 0.2117), (-0.1002, 0.1736, -0.2117), (1.713e-09, 0.1504, -0.2117), (1.713e-09, 0.1504, 0.2117), (0.07518, 0.1302, 0.2117), (0.07518, 0.1302, -0.2117), (0.1302, 0.07518, 0.2117), (0.1302, 0.07518, -0.2117), (0.1504, -7.455e-09, 0.2117), (0.1504, -2.049e-08, -0.2117), (0.1302, -0.07518, 0.2117), (0.1302, -0.07518, -0.2117), (0.07518, -0.1302, 0.2117), (0.07518, -0.1302, -0.2117), (2.442e-08, -0.1504, 0.2117), (2.442e-08, -0.1504, -0.2117), (-0.07518, -0.1302, 0.2117), (-0.07518, -0.1302, -0.2117), (-0.1302, -0.07518, 0.2117), (-0.1302, -0.07518, -0.2117), (-0.1504, -7.078e-08, 0.2117), (-0.1504, -8.382e-08, -0.2117), (-0.1302, 0.07518, 0.2117), (-0.1302, 0.07518, -0.2117), (-0.07518, 0.1302, 0.2117), (-0.07518, 0.1302, -0.2117), (1.212e-12, 0.2005, -0.2506), (0.1002, 0.1736, -0.2506), (0.1002, 0.1736, 0.2506), (1.212e-12, 0.2005, 0.2506), (0.1736, 0.1002, -0.2506), (0.1736, 0.1002, 0.2506), (0.2005, -8.694e-09, -0.2506), (0.2005, -8.694e-09, 0.2506), (0.1736, -0.1002, -0.2506), (0.1736, -0.1002, 0.2506), (0.1002, -0.1736, -0.2506), (0.1002, -0.1736, 0.2506), (3.027e-08, -0.2005, -0.2506), (3.027e-08, -0.2005, 0.2506), (-0.1002, -0.1736, -0.2506), (-0.1002, -0.1736, 0.2506), (-0.1736, -0.1002, -0.2506), (-0.1736, -0.1002, 0.2506), (-0.2005, -9.313e-08, -0.2506), (-0.2005, -9.313e-08, 0.2506), (-0.1736, 0.1002, -0.2506), (-0.1736, 0.1002, 0.2506), (-0.1002, 0.1736, -0.2506), (-0.1002, 0.1736, 0.2506)], [], [(25, 123, 122, 26), (26, 122, 125, 28), (28, 125, 127, 30), (30, 127, 129, 32), (32, 129, 131, 34), (34, 131, 133, 36), (36, 133, 135, 38), (38, 135, 137, 40), (40, 137, 139, 42), (42, 139, 141, 44), (22, 23, 21, 20), (44, 141, 143, 46), (46, 143, 123, 25), (0, 1, 23, 22), (142, 47, 24, 120), (39, 37, 61, 63), (140, 45, 47, 142), (30, 32, 56, 54), (138, 43, 45, 140), (47, 45, 69, 71), (136, 41, 43, 138), (38, 40, 64, 62), (134, 39, 41, 136), (33, 31, 55, 57), (132, 37, 39, 134), (46, 25, 49, 70), (130, 35, 37, 132), (25, 26, 50, 49), (128, 33, 35, 130), (41, 39, 63, 65), (126, 31, 33, 128), (32, 34, 58, 56), (124, 29, 31, 126), (24, 47, 71, 48), (121, 27, 29, 124), (27, 24, 48, 51), (120, 24, 27, 121), (40, 42, 66, 64), (69, 67, 91, 93), (60, 62, 86, 84), (55, 53, 77, 79), (68, 70, 94, 92), (63, 61, 85, 87), (54, 56, 80, 78), (71, 69, 93, 95), (62, 64, 88, 86), (57, 55, 79, 81), (70, 49, 73, 94), (49, 50, 74, 73), (65, 63, 87, 89), (44, 46, 70, 68), (31, 29, 53, 55), (36, 38, 62, 60), (45, 43, 67, 69), (28, 30, 54, 52), (37, 35, 59, 61), (42, 44, 68, 66), (29, 27, 51, 53), (34, 36, 60, 58), (43, 41, 65, 67), (26, 28, 52, 50), (35, 33, 57, 59), (89, 87, 111, 113), (80, 82, 106, 104), (72, 95, 119, 96), (75, 72, 96, 99), (88, 90, 114, 112), (83, 81, 105, 107), (74, 76, 100, 98), (91, 89, 113, 115), (82, 84, 108, 106), (77, 75, 99, 101), (90, 92, 116, 114), (85, 83, 107, 109), (52, 54, 78, 76), (61, 59, 83, 85), (66, 68, 92, 90), (53, 51, 75, 77), (58, 60, 84, 82), (67, 65, 89, 91), (50, 52, 76, 74), (59, 57, 81, 83), (64, 66, 90, 88), (51, 48, 72, 75), (48, 71, 95, 72), (56, 58, 82, 80), (119, 118, 97, 96), (117, 116, 118, 119), (115, 114, 116, 117), (113, 112, 114, 115), (111, 110, 112, 113), (109, 108, 110, 111), (107, 106, 108, 109), (105, 104, 106, 107), (103, 102, 104, 105), (101, 100, 102, 103), (99, 98, 100, 101), (96, 97, 98, 99), (73, 74, 98, 97), (94, 73, 97, 118), (81, 79, 103, 105), (86, 88, 112, 110), (95, 93, 117, 119), (78, 80, 104, 102), (87, 85, 109, 111), (92, 94, 118, 116), (79, 77, 101, 103), (84, 86, 110, 108), (93, 91, 115, 117), (76, 78, 102, 100), (2, 0, 120, 121), (1, 3, 122, 123), (4, 2, 121, 124), (3, 5, 125, 122), (6, 4, 124, 126), (5, 7, 127, 125), (8, 6, 126, 128), (7, 9, 129, 127), (10, 8, 128, 130), (9, 11, 131, 129), (12, 10, 130, 132), (11, 13, 133, 131), (14, 12, 132, 134), (13, 15, 135, 133), (16, 14, 134, 136), (15, 17, 137, 135), (18, 16, 136, 138), (17, 19, 139, 137), (20, 18, 138, 140), (19, 21, 141, 139), (22, 20, 140, 142), (21, 23, 143, 141), (0, 22, 142, 120), (23, 1, 123, 143), (20, 21, 19, 18), (18, 19, 17, 16), (16, 17, 15, 14), (14, 15, 13, 12), (12, 13, 11, 10), (10, 11, 9, 8), (8, 9, 7, 6), (6, 7, 5, 4), (4, 5, 3, 2), (2, 3, 1, 0)])
me_cylinder.materials.append(mat_steel)
me_cylinder.use_remesh_preserve_volume = False
me_cylinder.use_remesh_preserve_attributes = False
me_cylinder.use_mirror_vertex_groups = False
me_cylinder.update()
me_cube_003 = bpy.data.meshes.new('Cube.003')
me_cube_003.from_pydata([(-0.6235, -3.915, -1.832e-05), (-0.6235, -3.915, 1.1), (-0.6235, -3.915, 0.6944), (-0.6235, -3.915, 0.6127), (-0.6235, -3.915, 0.3982), (-0.6235, -3.915, 0.1901), (-0.6235, -3.915, 0.8178), (-0.6235, -3.915, 1.025), (-0.993, -3.895, 1.025), (-0.993, -3.895, 0.8178), (-0.993, -3.895, 0.3982), (-0.993, -3.895, 0.1901), (-0.993, -3.915, 0.3982), (-0.993, -3.915, 0.1901), (-0.993, -3.915, 0.6127), (-0.993, -3.915, 1.025), (-0.993, -3.915, 0.8178), (-0.993, -3.915, 0.6944), (-0.8738, -3.915, 0.3982), (-0.8738, -3.915, 0.1901), (-0.8738, -3.915, 1.025), (-0.8738, -3.915, 0.6127), (-0.8738, -3.915, 0.6944), (-0.8738, -3.915, 0.8178), (-0.7453, -3.915, 0.3982), (-0.7453, -3.915, 1.025), (-0.7453, -3.915, 0.1901), (-0.7453, -3.915, 0.6944), (-0.7453, -3.915, 0.8178), (-0.7453, -3.915, 0.6127), (-0.6235, -3.709, 0.1901), (-0.6235, -3.709, 0.6944), (-0.6235, -3.709, 1.025), (-0.6235, -3.709, 0.8178), (-0.6235, -3.709, 0.3982), (-0.6235, -3.709, 0.6127), (-0.6235, -3.333, 0.6944), (-0.6235, -3.333, 0.1901), (-0.6235, -3.333, 0.8178), (-0.6235, -3.333, 0.3982), (-0.6235, -3.333, 1.025), (-0.6235, -3.333, 0.6127), (-0.6235, -3.198, 0.6944), (-0.6235, -3.198, 0.1901), (-0.6235, -3.198, 0.8178), (-0.6235, -3.198, 0.6127), (-0.6235, -3.198, 0.3982), (-0.6235, -3.198, 1.025), (-0.6235, -2.827, 0.1901), (-0.6235, -2.827, 1.025), (-0.6235, -2.827, 0.8178), (-0.6235, -2.827, 0.3982), (-0.6235, -2.827, 0.6944), (-0.6235, -2.827, 0.6127), (-0.6235, -2.699, 1.025), (-0.6235, -2.699, 0.8178), (-0.6235, -3.589, 1.1), (-0.6235, -3.848, 1.1), (-0.6235, -3.524, 1.1), (-0.6235, -3.215, 1.1), (-0.6235, -3.148, 1.1), (-0.6235, -2.834, 1.1), (-0.6235, -2.76, 1.1), (-0.6235, -2.46, 1.1), (-0.6235, -2.393, 1.1), (-0.6435, -2.699, 0.8178), (-0.6435, -2.699, 1.025), (-0.6435, -2.827, 1.025), (-0.6435, -2.827, 0.8178), (-0.6235, -3.848, 1.12), (-0.6235, -3.915, 1.12), (-0.6435, -3.198, 0.8178), (-0.6435, -3.198, 1.025), (-0.6235, -3.589, 1.12), (-0.6235, -3.524, 1.12), (-0.6235, -3.215, 1.12), (-0.6435, -3.333, 1.025), (-0.6235, -3.148, 1.12), (-0.6435, -3.333, 0.8178), (-0.6235, -2.834, 1.12), (-0.6435, -3.709, 0.8178), (-0.6235, -2.76, 1.12), (-0.6435, -3.709, 1.025), (-0.6235, -2.46, 1.12), (-0.7453, -3.895, 0.3982), (-0.6235, -2.393, 1.12), (-0.7453, -3.895, 0.1901), (-0.8738, -3.895, 0.1901), (-0.8738, -3.895, 0.3982), (-0.7453, -3.895, 1.025), (-0.7453, -3.895, 0.8178), (-0.8738, -3.895, 0.8178), (-0.8738, -3.895, 1.025), (-1.748, -3.915, -1.832e-05), (-1.748, -3.915, 1.1), (-1.748, -3.915, 0.6944), (-1.748, -3.915, 0.6127), (-1.186, -3.915, 1.385), (-1.748, -3.915, 0.3982), (-1.748, -3.915, 0.1901), (-1.748, -3.915, 0.8178), (-1.748, -3.915, 1.025), (-1.379, -3.895, 1.025), (-1.379, -3.895, 0.8178), (-1.186, -3.895, 0.8178), (-1.186, -3.895, 1.025), (-1.379, -3.895, 0.3982), (-1.379, -3.895, 0.1901), (-1.186, -3.895, 0.1901), (-1.186, -3.895, 0.3982), (-1.379, -3.915, 0.3982), (-1.379, -3.915, 0.1901), (-1.379, -3.915, 0.6127), (-1.379, -3.915, 1.025), (-1.379, -3.915, 0.8178), (-1.379, -3.915, 0.6944), (-1.498, -3.915, 0.3982), (-1.498, -3.915, 0.1901), (-1.498, -3.915, 1.025), (-1.498, -3.915, 0.6127), (-1.498, -3.915, 0.6944), (-1.498, -3.915, 0.8178), (-1.627, -3.915, 0.3982), (-1.627, -3.915, 1.025), (-1.627, -3.915, 0.1901), (-1.627, -3.915, 0.6944), (-1.627, -3.915, 0.8178), (-1.627, -3.915, 0.6127), (-1.748, -3.709, 0.1901), (-1.748, -3.709, 0.6944), (-1.748, -3.709, 1.025), (-1.748, -3.709, 0.8178), (-1.748, -3.709, 0.3982), (-1.748, -3.709, 0.6127), (-1.748, -3.333, 0.6944), (-1.748, -3.333, 0.1901), (-1.748, -3.333, 0.8178), (-1.748, -3.333, 0.3982), (-1.748, -3.333, 1.025), (-1.748, -3.333, 0.6127), (-1.748, -3.198, 0.6944), (-1.748, -3.198, 0.1901), (-1.748, -3.198, 0.8178), (-1.748, -3.198, 0.6127), (-1.748, -3.198, 0.3982), (-1.748, -3.198, 1.025), (-1.748, -2.827, 0.1901), (-1.748, -2.827, 1.025), (-1.748, -2.827, 0.8178), (-1.748, -2.827, 0.3982), (-1.748, -2.827, 0.6944), (-1.748, -2.827, 0.6127), (-1.748, -2.699, 1.025), (-1.748, -2.699, 0.8178), (-1.186, -3.848, 1.385), (-1.748, -3.589, 1.1), (-1.748, -3.848, 1.1), (-1.186, -3.589, 1.385), (-1.748, -3.524, 1.1), (-1.186, -3.524, 1.385), (-1.748, -3.215, 1.1), (-1.186, -3.215, 1.385), (-1.748, -3.148, 1.1), (-1.186, -3.148, 1.385), (-1.748, -2.834, 1.1), (-1.186, -2.834, 1.385), (-1.748, -2.76, 1.1), (-1.186, -2.76, 1.385), (-1.748, -2.46, 1.1), (-1.186, -2.46, 1.385), (-1.748, -2.393, 1.1), (-0.6735, -2.343, 2.252), (-1.728, -2.699, 0.8178), (-1.728, -2.699, 1.025), (-1.728, -2.827, 0.3982), (-1.728, -2.827, 0.1901), (-1.728, -3.198, 0.1901), (-1.728, -3.198, 0.3982), (-1.728, -2.827, 1.025), (-1.728, -2.827, 0.8178), (-1.748, -3.848, 1.12), (-1.748, -3.915, 1.12), (-1.728, -3.198, 0.8178), (-1.186, -3.915, 1.405), (-1.728, -3.198, 1.025), (-1.186, -3.848, 1.405), (-1.728, -3.333, 0.3982), (-1.728, -3.333, 0.1901), (-1.748, -3.589, 1.12), (-1.186, -3.589, 1.405), (-1.728, -3.709, 0.1901), (-1.748, -3.524, 1.12), (-1.186, -3.524, 1.405), (-1.728, -3.709, 0.3982), (-1.748, -3.215, 1.12), (-1.186, -3.215, 1.405), (-1.728, -3.333, 1.025), (-1.748, -3.148, 1.12), (-1.186, -3.148, 1.405), (-1.728, -3.333, 0.8178), (-1.748, -2.834, 1.12), (-1.186, -2.834, 1.405), (-1.728, -3.709, 0.8178), (-1.748, -2.76, 1.12), (-1.186, -2.76, 1.405), (-1.728, -3.709, 1.025), (-1.748, -2.46, 1.12), (-1.186, -2.46, 1.405), (-1.627, -3.895, 0.3982), (-1.748, -2.393, 1.12), (-1.186, -2.393, 1.405), (-1.627, -3.895, 0.1901), (-1.498, -3.895, 0.1901), (-1.498, -3.895, 0.3982), (-1.627, -3.895, 1.025), (-1.627, -3.895, 0.8178), (-1.498, -3.895, 0.8178), (-1.498, -3.895, 1.025), (-1.186, -3.915, 0.6944), (-1.186, -3.915, 1.1), (-1.186, -3.915, 0.1901), (-1.186, -3.915, 1.025), (-1.186, -3.915, -1.832e-05), (-1.186, -3.915, 0.8178), (-1.186, -3.915, 0.6127), (-1.186, -3.915, 0.3982), (-0.6235, -2.393, 0.1901), (-1.748, -2.393, 0.8178), (-0.6235, -2.393, 0.6127), (-0.6435, -2.393, 0.8178), (-1.748, -2.393, 0.6944), (-1.728, -2.393, 0.8178), (-1.748, -2.393, 0.3982), (-0.6435, -2.393, 1.025), (-1.748, -2.393, 0.6127), (-1.748, -2.393, 1.025), (-1.748, -2.393, -1.832e-05), (-1.748, -2.393, 0.1901), (-0.6235, -2.393, 0.3982), (-0.6235, -2.393, 0.8178), (-0.6235, -2.393, 1.025), (-1.728, -2.393, 1.025), (-0.6235, -2.393, -1.832e-05), (-0.6235, -2.393, 0.6944), (-0.6435, -3.333, 0.6127), (-0.6435, -3.709, 0.6127), (-0.6435, -3.709, 0.3982), (-0.6435, -3.333, 0.3982), (-0.6435, -2.827, 0.6127), (-0.6435, -3.198, 0.6127), (-0.6435, -3.198, 0.3982), (-0.6435, -2.827, 0.3982), (-0.6235, -1.944, 0.1901), (-0.6235, -1.944, -1.85e-05), (-1.748, -1.944, 0.1901), (-1.748, -1.944, -1.85e-05), (-1.748, -1.944, 0.6127), (-1.748, -1.944, 0.3982), (-0.6235, -1.944, 0.3982), (-1.748, -1.944, 0.6944), (-0.6235, -1.944, 0.6944), (-0.6235, -1.944, 0.6127), (-0.6235, -1.944, 1.1), (-0.6235, -1.944, 1.025), (-1.748, -1.944, 1.1), (-1.748, -1.944, 1.025), (-0.6235, -1.944, 0.8178), (-1.748, -1.944, 0.8178), (-1.698, -2.343, 2.252), (-0.6735, -1.994, 2.252), (-1.698, -1.994, 2.252), (-0.6235, -1.944, 2.252), (-0.6235, -2.393, 2.252), (-1.748, -1.944, 2.252), (-1.748, -2.393, 2.252), (-0.6735, -1.994, 2.202), (-0.6735, -2.343, 2.202), (-1.698, -1.994, 2.202), (-1.698, -2.343, 2.202), (-0.6235, -2.067, 2.252), (-0.6235, -2.067, 0.6944), (-0.6235, -2.067, 0.1901), (-0.6235, -2.067, 0.6127), (-0.6235, -2.067, 1.025), (-0.6235, -2.067, 1.1), (-0.6235, -2.067, 0.3982), (-0.6235, -2.067, -1.841e-05), (-0.6235, -2.067, 0.8178), (-0.6235, -2.26, -1.837e-05), (-0.6235, -2.26, 0.6944), (-0.6235, -2.26, 0.3982), (-0.6235, -2.26, 0.6127), (-0.6235, -2.26, 1.025), (-0.6235, -2.26, 1.1), (-0.6235, -2.26, 0.1901), (-0.6235, -2.26, 0.8178), (-0.6235, -2.26, 2.252), (-0.6435, -2.26, 0.3982), (-0.6435, -2.067, 0.3982), (-0.6435, -2.26, 0.8178), (-0.6435, -2.067, 0.8178), (-0.6435, -2.067, 1.025), (-0.6435, -2.067, 0.6127), (-0.6435, -2.26, 0.6127), (-0.6435, -2.26, 1.025), (-0.6235, -2.695, 0.6127), (-0.6235, -2.695, 0.3982), (-0.6235, -2.508, 0.6127), (-0.6235, -2.508, 0.3982), (-0.6435, -2.508, 0.6127), (-0.6435, -2.695, 0.6127), (-0.6435, -2.695, 0.3982), (-0.6435, -2.508, 0.3982), (-0.6235, -2.26, 1.185), (-0.6235, -2.393, 1.185), (-0.6235, -2.067, 1.185), (-0.6235, -1.944, 1.185), (-0.6235, -1.944, 1.385), (-0.6235, -2.26, 1.385), (-0.6235, -2.067, 1.385), (-0.6235, -2.393, 1.385), (-0.6235, -2.393, 1.546), (-0.6235, -2.26, 1.546), (-0.6235, -2.067, 1.546), (-0.6235, -1.944, 1.546), (-0.6235, -2.26, 1.749), (-0.6235, -2.067, 1.749), (-0.6235, -2.393, 1.749), (-0.6235, -1.944, 1.749), (-0.6235, -2.26, 2.11), (-0.6235, -2.393, 2.11), (-0.6235, -2.067, 2.11), (-0.6235, -1.944, 2.11), (-0.6235, -2.067, 1.904), (-0.6235, -2.393, 1.904), (-0.6235, -2.26, 1.904), (-0.6235, -1.944, 1.904), (-1.748, -1.944, 2.11), (-1.748, -1.944, 1.904), (-1.748, -1.944, 1.749), (-1.748, -1.944, 1.546), (-0.9465, -1.944, 1.749), (-0.9465, -1.944, 2.11), (-0.9465, -1.944, 1.546), (-0.9465, -1.944, 1.904), (-1.392, -1.944, 1.749), (-1.392, -1.944, 2.11), (-1.392, -1.944, 1.546), (-1.392, -1.944, 1.904), (-0.6435, -2.067, 1.385), (-0.6435, -2.26, 1.385), (-0.6435, -2.26, 1.185), (-0.6435, -2.067, 1.185), (-0.6435, -2.067, 1.749), (-0.6435, -2.26, 1.749), (-0.6435, -2.26, 1.546), (-0.6435, -2.067, 1.546), (-0.6435, -2.067, 2.11), (-0.6435, -2.26, 2.11), (-0.6435, -2.26, 1.904), (-0.6435, -2.067, 1.904), (-0.9465, -1.964, 2.11), (-0.9465, -1.964, 1.904), (-1.392, -1.964, 1.904), (-1.392, -1.964, 2.11), (-0.9465, -1.964, 1.749), (-0.9465, -1.964, 1.546), (-1.392, -1.964, 1.546), (-1.392, -1.964, 1.749)], [], [(59, 60, 77, 75), (2, 6, 28, 27), (3, 2, 27, 29), (0, 5, 26, 19, 13, 220, 222), (4, 34, 35, 3), (5, 30, 34, 4), (6, 33, 32, 7), (221, 105, 8, 15), (15, 8, 9, 16), (16, 9, 104, 223), (105, 104, 9, 8), (12, 13, 19, 18), (17, 16, 223, 218), (14, 12, 18, 21), (15, 16, 23, 20), (14, 17, 218, 224), (22, 23, 16, 17), (21, 18, 24, 29), (21, 22, 17, 14), (27, 28, 23, 22), (24, 26, 5, 4), (29, 24, 4, 3), (29, 27, 22, 21), (25, 28, 6, 7), (51, 53, 248, 251), (31, 33, 6, 2), (35, 31, 2, 3), (40, 38, 44, 47), (39, 37, 43, 46), (36, 38, 33, 31), (41, 36, 31, 35), (41, 39, 46, 45), (35, 34, 246, 245), (42, 44, 38, 36), (45, 42, 36, 41), (51, 48, 226, 238, 308, 306), (53, 51, 306, 305), (52, 50, 44, 42), (53, 52, 42, 45), (49, 50, 55, 54), (225, 109, 10, 12), (12, 10, 11, 13), (57, 56, 157, 154), (13, 11, 108, 220), (109, 108, 11, 10), (58, 59, 161, 159), (169, 63, 83, 207), (60, 61, 165, 163), (62, 63, 169, 167), (161, 59, 75, 195), (1, 57, 69, 70), (54, 66, 233, 240), (55, 65, 66, 54), (66, 65, 229, 233), (69, 185, 183, 70), (73, 74, 192, 189), (75, 77, 198, 195), (79, 81, 204, 201), (83, 85, 210, 207), (47, 72, 67, 49), (49, 67, 68, 50), (50, 68, 71, 44), (44, 71, 72, 47), (63, 64, 85, 83), (72, 71, 68, 67), (60, 163, 198, 77), (57, 154, 185, 69), (262, 264, 340, 347, 343, 324, 317, 316), (43, 48, 51, 46), (30, 37, 39, 34), (157, 56, 73, 189), (32, 82, 76, 40), (40, 76, 78, 38), (165, 61, 79, 201), (38, 78, 80, 33), (56, 58, 74, 73), (33, 80, 82, 32), (61, 62, 81, 79), (82, 80, 78, 76), (58, 159, 192, 74), (97, 1, 70, 183), (18, 88, 84, 24), (24, 84, 86, 26), (62, 167, 204, 81), (26, 86, 87, 19), (19, 87, 88, 18), (88, 87, 86, 84), (20, 92, 89, 25), (25, 89, 90, 28), (224, 225, 12, 14), (28, 90, 91, 23), (23, 91, 92, 20), (219, 221, 15, 20, 25, 7, 1), (97, 219, 1), (92, 91, 90, 89), (160, 194, 197, 162), (95, 125, 126, 100), (96, 127, 125, 95), (93, 222, 220, 111, 117, 124, 99), (98, 96, 133, 132), (99, 98, 132, 128), (100, 101, 130, 131), (221, 113, 102, 105), (113, 114, 103, 102), (114, 223, 104, 103), (105, 102, 103, 104), (110, 116, 117, 111), (115, 218, 223, 114), (112, 119, 116, 110), (113, 118, 121, 114), (112, 224, 218, 115), (120, 115, 114, 121), (119, 127, 122, 116), (119, 112, 115, 120), (125, 120, 121, 126), (122, 98, 99, 124), (127, 96, 98, 122), (127, 119, 120, 125), (123, 101, 100, 126), (133, 139, 137, 132), (129, 95, 100, 131), (133, 96, 95, 129), (138, 145, 142, 136), (137, 144, 141, 135), (134, 129, 131, 136), (139, 133, 129, 134), (139, 143, 144, 137), (143, 151, 149, 144), (140, 134, 136, 142), (143, 139, 134, 140), (149, 232, 237, 146), (151, 234, 232, 149), (150, 140, 142, 148), (151, 143, 140, 150), (147, 152, 153, 148), (225, 110, 106, 109), (110, 111, 107, 106), (156, 154, 157, 155), (111, 220, 108, 107), (109, 106, 107, 108), (158, 159, 161, 160), (169, 207, 206, 168), (162, 163, 165, 164), (166, 167, 169, 168), (161, 195, 194, 160), (94, 181, 180, 156), (152, 235, 241, 173), (153, 152, 173, 172), (173, 241, 231, 172), (180, 181, 183, 185), (188, 189, 192, 191), (144, 149, 174, 177), (194, 195, 198, 197), (149, 146, 175, 174), (200, 201, 204, 203), (146, 141, 176, 175), (206, 207, 210, 209), (141, 144, 177, 176), (177, 174, 175, 176), (145, 147, 178, 184), (147, 148, 179, 178), (148, 142, 182, 179), (142, 145, 184, 182), (168, 206, 209, 170), (184, 178, 179, 182), (132, 137, 186, 193), (162, 197, 198, 163), (137, 135, 187, 186), (156, 180, 185, 154), (270, 268, 278, 277), (135, 128, 190, 187), (128, 132, 193, 190), (193, 186, 187, 190), (157, 189, 188, 155), (130, 138, 196, 205), (138, 136, 199, 196), (165, 201, 200, 164), (136, 131, 202, 199), (155, 188, 191, 158), (131, 130, 205, 202), (164, 200, 203, 166), (205, 196, 199, 202), (158, 191, 192, 159), (97, 183, 181, 94), (116, 122, 208, 213), (122, 124, 211, 208), (166, 203, 204, 167), (124, 117, 212, 211), (117, 116, 213, 212), (213, 208, 211, 212), (118, 123, 214, 217), (123, 126, 215, 214), (224, 112, 110, 225), (126, 121, 216, 215), (121, 118, 217, 216), (219, 94, 101, 123, 118, 113, 221), (97, 94, 219), (217, 214, 215, 216), (242, 226, 48, 43, 37, 30, 5, 0), (237, 236, 93, 99, 128, 135, 141, 146), (239, 229, 65, 55), (231, 227, 153, 172), (230, 234, 151, 150), (228, 243, 52, 53, 305, 307), (240, 64, 63, 62, 61, 60, 59, 58, 56, 57, 1, 7, 32, 40, 47, 49, 54), (170, 235, 152, 147, 145, 138, 130, 101, 94, 156, 155, 158, 160, 162, 164, 166, 168), (243, 239, 55, 50, 52), (227, 230, 150, 148, 153), (245, 246, 247, 244), (249, 250, 251, 248), (45, 46, 250, 249), (41, 35, 245, 244), (46, 51, 251, 250), (53, 45, 249, 248), (34, 39, 247, 246), (39, 41, 244, 247), (229, 239, 240, 233), (235, 227, 231, 241), (234, 230, 259, 256), (253, 255, 254, 257, 256, 259, 267, 265, 264, 262, 263, 266, 260, 261, 258, 252), (228, 238, 290, 291), (243, 228, 291, 289), (240, 239, 295, 292), (227, 235, 265, 267), (64, 240, 292, 293), (232, 234, 256, 257), (170, 209, 274, 273, 337, 338, 339, 340, 264), (235, 170, 264, 265), (238, 226, 294, 290), (226, 242, 288, 294), (239, 243, 289, 295), (237, 232, 257, 254), (236, 237, 254, 255), (230, 227, 267, 259), (272, 330, 329, 296), (269, 171, 272, 296, 279, 271), (270, 269, 271, 273), (171, 268, 274, 272), (268, 270, 273, 274), (278, 276, 275, 277), (269, 270, 277, 275), (268, 171, 276, 278), (171, 269, 275, 276), (85, 314, 320, 321, 327, 334, 330, 272, 210), (210, 274, 209), (272, 274, 210), (279, 331, 332, 271), (284, 283, 263, 262), (280, 282, 261, 260), (285, 281, 252, 258), (283, 287, 266, 263), (281, 286, 253, 252), (287, 280, 260, 266), (282, 285, 258, 261), (296, 329, 331, 279), (293, 292, 283, 284), (289, 291, 282, 280), (290, 294, 281, 285), (292, 295, 299, 304), (294, 288, 286, 281), (295, 289, 280, 287), (283, 292, 304, 301), (304, 299, 300, 301), (303, 297, 298, 302), (295, 287, 300, 299), (290, 285, 298, 297), (287, 283, 301, 300), (291, 290, 297, 303), (282, 291, 303, 302), (285, 282, 302, 298), (310, 311, 312, 309), (306, 308, 312, 311), (307, 308, 238, 228), (305, 306, 311, 310), (307, 305, 310, 309), (308, 307, 309, 312), (349, 350, 351, 352), (316, 315, 284, 262), (315, 313, 293, 284), (313, 314, 85, 64, 293), (317, 319, 315, 316), (318, 320, 314, 313), (324, 323, 319, 317), (323, 322, 318, 319), (322, 321, 320, 318), (328, 326, 323, 324), (325, 327, 321, 322), (332, 331, 333, 336), (329, 330, 334, 335), (336, 333, 326, 328), (333, 335, 325, 326), (335, 334, 327, 325), (332, 342, 346, 337, 273, 271), (336, 344, 342, 332), (328, 341, 344, 336), (324, 343, 341, 328), (344, 341, 345, 348), (346, 348, 338, 337), (348, 345, 339, 338), (345, 347, 340, 339), (318, 350, 349, 319), (313, 351, 350, 318), (315, 352, 351, 313), (319, 349, 352, 315), (353, 354, 355, 356), (325, 354, 353, 326), (322, 355, 354, 325), (323, 356, 355, 322), (326, 353, 356, 323), (357, 358, 359, 360), (329, 358, 357, 331), (335, 359, 358, 329), (333, 360, 359, 335), (331, 357, 360, 333), (361, 362, 363, 364), (344, 362, 361, 342), (348, 363, 362, 344), (346, 364, 363, 348), (342, 361, 364, 346), (365, 366, 367, 368), (343, 366, 365, 341), (347, 367, 366, 343), (345, 368, 367, 347), (341, 365, 368, 345)])
me_cube_003.polygons.foreach_set('material_index', [2, 0, 0, 0, 0, 0, 0, 0, 0, 0, 1, 0, 0, 0, 0, 0, 0, 0, 0, 0, 0, 0, 0, 0, 0, 0, 0, 0, 0, 0, 0, 0, 0, 0, 0, 0, 0, 0, 0, 0, 0, 0, 2, 0, 1, 2, 2, 2, 2, 2, 2, 0, 0, 1, 2, 2, 2, 2, 2, 0, 0, 0, 0, 2, 1, 2, 2, 0, 0, 0, 2, 0, 0, 2, 0, 2, 0, 2, 1, 2, 2, 0, 0, 2, 0, 0, 1, 0, 0, 0, 0, 0, 0, 0, 1, 2, 0, 0, 0, 0, 0, 0, 0, 0, 0, 1, 0, 0, 0, 0, 0, 0, 0, 0, 0, 0, 0, 0, 0, 0, 0, 0, 0, 0, 0, 0, 0, 0, 0, 0, 0, 0, 0, 0, 0, 0, 0, 2, 0, 1, 2, 2, 2, 2, 2, 2, 0, 0, 1, 2, 2, 0, 2, 0, 2, 0, 2, 0, 1, 0, 0, 0, 0, 2, 1, 0, 2, 0, 2, 0, 0, 0, 1, 2, 0, 0, 2, 0, 2, 0, 2, 1, 2, 2, 0, 0, 2, 0, 0, 1, 0, 0, 0, 0, 0, 0, 0, 1, 0, 0, 0, 0, 0, 0, 0, 0, 0, 0, 1, 1, 0, 0, 0, 0, 0, 0, 0, 0, 0, 0, 0, 0, 0, 0, 0, 0, 0, 0, 0, 0, 0, 0, 0, 0, 0, 0, 0, 0, 0, 4, 0, 0, 0, 0, 0, 0, 0, 0, 0, 0, 0, 0, 0, 0, 0, 0, 0, 0, 0, 0, 0, 0, 1, 1, 0, 0, 0, 0, 0, 0, 1, 0, 0, 0, 0, 0, 1, 0, 0, 0, 0, 0, 0, 0, 0, 0, 0, 0, 0, 0, 0, 0, 0, 0, 0, 0, 0, 0, 0, 0, 0, 0, 0, 0, 1, 0, 0, 0, 0, 1, 0, 0, 0, 0, 1, 0, 0, 0, 0, 1, 0, 0, 0, 0])
me_cube_003.materials.append(mat_brick)
me_cube_003.materials.append(mat_windows_001)
me_cube_003.materials.append(mat_roof)
me_cube_003.materials.append(mat_roof2)
me_cube_003.materials.append(mat_concrete)
me_cube_003.use_remesh_preserve_volume = False
me_cube_003.use_remesh_preserve_attributes = False
me_cube_003.use_mirror_vertex_groups = False
me_cube_003.update()
me_cylinder_002 = bpy.data.meshes.new('Cylinder.002')
me_cylinder_002.from_pydata([(0.0, 1.0, -1.0), (-1.151e-07, 0.6985, 1.014), (0.1951, 0.9808, -1.0), (0.1363, 0.6851, 1.014), (0.3827, 0.9239, -1.0), (0.2673, 0.6454, 1.014), (0.5556, 0.8315, -1.0), (0.3881, 0.5808, 1.014), (0.7071, 0.7071, -1.0), (0.4939, 0.4939, 1.014), (0.8315, 0.5556, -1.0), (0.5808, 0.3881, 1.014), (0.9239, 0.3827, -1.0), (0.6454, 0.2673, 1.014), (0.9808, 0.1951, -1.0), (0.6851, 0.1363, 1.014), (1.0, 7.55e-08, -1.0), (0.6985, 2.923e-08, 1.014), (0.9808, -0.1951, -1.0), (0.6851, -0.1363, 1.014), (0.9239, -0.3827, -1.0), (0.6454, -0.2673, 1.014), (0.8315, -0.5556, -1.0), (0.5808, -0.3881, 1.014), (0.7071, -0.7071, -1.0), (0.4939, -0.4939, 1.014), (0.5556, -0.8315, -1.0), (0.3881, -0.5808, 1.014), (0.3827, -0.9239, -1.0), (0.2673, -0.6454, 1.014), (0.1951, -0.9808, -1.0), (0.1363, -0.6851, 1.014), (-3.258e-07, -1.0, -1.0), (-2.333e-07, -0.6985, 1.014), (-0.1951, -0.9808, -1.0), (-0.1363, -0.6851, 1.014), (-0.3827, -0.9239, -1.0), (-0.2673, -0.6454, 1.014), (-0.5556, -0.8315, -1.0), (-0.3881, -0.5808, 1.014), (-0.7071, -0.7071, -1.0), (-0.4939, -0.4939, 1.014), (-0.8315, -0.5556, -1.0), (-0.5808, -0.3881, 1.014), (-0.9239, -0.3827, -1.0), (-0.6454, -0.2673, 1.014), (-0.9808, -0.1951, -1.0), (-0.6851, -0.1363, 1.014), (-1.0, 9.656e-07, -1.0), (-0.6985, 6.903e-07, 1.014), (-0.9808, 0.1951, -1.0), (-0.6851, 0.1363, 1.014), (-0.9239, 0.3827, -1.0), (-0.6454, 0.2673, 1.014), (-0.8315, 0.5556, -1.0), (-0.5808, 0.3881, 1.014), (-0.7071, 0.7071, -1.0), (-0.4939, 0.4939, 1.014), (-0.5556, 0.8315, -1.0), (-0.3881, 0.5808, 1.014), (-0.3827, 0.9239, -1.0), (-0.2673, 0.6454, 1.014), (-0.1951, 0.9808, -1.0), (-0.1363, 0.6851, 1.014), (3.291, 1.0, -1.0), (3.291, 0.6985, 0.6336), (3.486, 0.9808, -1.0), (3.427, 0.6851, 0.6336), (3.673, 0.9239, -1.0), (3.558, 0.6454, 0.6336), (3.846, 0.8315, -1.0), (3.679, 0.5808, 0.6336), (3.998, 0.7071, -1.0), (3.785, 0.4939, 0.6336), (4.122, 0.5556, -1.0), (3.872, 0.3881, 0.6336), (4.215, 0.3827, -1.0), (3.936, 0.2673, 0.6336), (4.272, 0.1951, -1.0), (3.976, 0.1363, 0.6336), (4.291, 7.55e-08, -1.0), (3.989, 7.55e-08, 0.6336), (4.272, -0.1951, -1.0), (3.976, -0.1363, 0.6336), (4.215, -0.3827, -1.0), (3.936, -0.2673, 0.6336), (4.122, -0.5556, -1.0), (3.872, -0.3881, 0.6336), (3.998, -0.7071, -1.0), (3.785, -0.4939, 0.6336), (3.846, -0.8315, -1.0), (3.679, -0.5808, 0.6336), (3.673, -0.9239, -1.0), (3.558, -0.6454, 0.6336), (3.486, -0.9808, -1.0), (3.427, -0.6851, 0.6336), (3.291, -1.0, -1.0), (3.291, -0.6985, 0.6336), (3.096, -0.9808, -1.0), (3.155, -0.6851, 0.6336), (2.908, -0.9239, -1.0), (3.023, -0.6454, 0.6336), (2.735, -0.8315, -1.0), (2.903, -0.5808, 0.6336), (2.584, -0.7071, -1.0), (2.797, -0.4939, 0.6336), (2.459, -0.5556, -1.0), (2.71, -0.3881, 0.6336), (2.367, -0.3827, -1.0), (2.645, -0.2673, 0.6336), (2.31, -0.1951, -1.0), (2.606, -0.1363, 0.6336), (2.291, 9.656e-07, -1.0), (2.592, 5.977e-07, 0.6336), (2.31, 0.1951, -1.0), (2.606, 0.1363, 0.6336), (2.367, 0.3827, -1.0), (2.645, 0.2673, 0.6336), (2.459, 0.5556, -1.0), (2.71, 0.3881, 0.6336), (2.584, 0.7071, -1.0), (2.797, 0.4939, 0.6336), (2.735, 0.8315, -1.0), (2.903, 0.5808, 0.6336), (2.908, 0.9239, -1.0), (3.023, 0.6454, 0.6336), (3.096, 0.9808, -1.0), (3.155, 0.6851, 0.6336), (3.291, 6.551, -1.0), (3.291, 6.249, 1.123), (3.486, 6.531, -1.0), (3.427, 6.236, 1.123), (3.673, 6.474, -1.0), (3.558, 6.196, 1.123), (3.846, 6.382, -1.0), (3.679, 6.131, 1.123), (3.998, 6.258, -1.0), (3.785, 6.045, 1.123), (4.122, 6.106, -1.0), (3.872, 5.939, 1.123), (4.215, 5.933, -1.0), (3.936, 5.818, 1.123), (4.272, 5.746, -1.0), (3.976, 5.687, 1.123), (4.291, 5.551, -1.0), (3.989, 5.551, 1.123), (4.272, 5.355, -1.0), (3.976, 5.414, 1.123), (4.215, 5.168, -1.0), (3.936, 5.283, 1.123), (4.122, 4.995, -1.0), (3.872, 5.162, 1.123), (3.998, 4.843, -1.0), (3.785, 5.057, 1.123), (3.846, 4.719, -1.0), (3.679, 4.97, 1.123), (3.673, 4.627, -1.0), (3.558, 4.905, 1.123), (3.486, 4.57, -1.0), (3.427, 4.865, 1.123), (3.291, 4.551, -1.0), (3.291, 4.852, 1.123), (3.096, 4.57, -1.0), (3.155, 4.865, 1.123), (2.908, 4.627, -1.0), (3.023, 4.905, 1.123), (2.735, 4.719, -1.0), (2.903, 4.97, 1.123), (2.584, 4.843, -1.0), (2.797, 5.057, 1.123), (2.459, 4.995, -1.0), (2.71, 5.162, 1.123), (2.367, 5.168, -1.0), (2.645, 5.283, 1.123), (2.31, 5.355, -1.0), (2.606, 5.414, 1.123), (2.291, 5.551, -1.0), (2.592, 5.551, 1.123), (2.31, 5.746, -1.0), (2.606, 5.687, 1.123), (2.367, 5.933, -1.0), (2.645, 5.818, 1.123), (2.459, 6.106, -1.0), (2.71, 5.939, 1.123), (2.584, 6.258, -1.0), (2.797, 6.045, 1.123), (2.735, 6.382, -1.0), (2.903, 6.131, 1.123), (2.908, 6.474, -1.0), (3.023, 6.196, 1.123), (3.096, 6.531, -1.0), (3.155, 6.236, 1.123), (0.1951, 0.9808, 1.014), (0.0, 1.0, 1.014), (0.3827, 0.9239, 1.014), (0.5556, 0.8315, 1.014), (0.7071, 0.7071, 1.014), (0.8315, 0.5556, 1.014), (0.9239, 0.3827, 1.014), (0.9808, 0.1951, 1.014), (1.0, 7.55e-08, 1.014), (0.9808, -0.1951, 1.014), (0.9239, -0.3827, 1.014), (0.8315, -0.5556, 1.014), (0.7071, -0.7071, 1.014), (0.5556, -0.8315, 1.014), (0.3827, -0.9239, 1.014), (0.1951, -0.9808, 1.014), (-3.258e-07, -1.0, 1.014), (-0.1951, -0.9808, 1.014), (-0.3827, -0.9239, 1.014), (-0.5556, -0.8315, 1.014), (-0.7071, -0.7071, 1.014), (-0.8315, -0.5556, 1.014), (-0.9239, -0.3827, 1.014), (-0.9808, -0.1951, 1.014), (-1.0, 9.656e-07, 1.014), (-0.9808, 0.1951, 1.014), (-0.9239, 0.3827, 1.014), (-0.8315, 0.5556, 1.014), (-0.7071, 0.7071, 1.014), (-0.5556, 0.8315, 1.014), (-0.3827, 0.9239, 1.014), (-0.1951, 0.9808, 1.014), (3.486, 0.9808, 0.6336), (3.291, 1.0, 0.6336), (3.673, 0.9239, 0.6336), (3.846, 0.8315, 0.6336), (3.998, 0.7071, 0.6336), (4.122, 0.5556, 0.6336), (4.215, 0.3827, 0.6336), (4.272, 0.1951, 0.6336), (4.291, 7.55e-08, 0.6336), (4.272, -0.1951, 0.6336), (4.215, -0.3827, 0.6336), (4.122, -0.5556, 0.6336), (3.998, -0.7071, 0.6336), (3.846, -0.8315, 0.6336), (3.673, -0.9239, 0.6336), (3.486, -0.9808, 0.6336), (3.291, -1.0, 0.6336), (3.096, -0.9808, 0.6336), (2.908, -0.9239, 0.6336), (2.735, -0.8315, 0.6336), (2.584, -0.7071, 0.6336), (2.459, -0.5556, 0.6336), (2.367, -0.3827, 0.6336), (2.31, -0.1951, 0.6336), (2.291, 9.656e-07, 0.6336), (2.31, 0.1951, 0.6336), (2.367, 0.3827, 0.6336), (2.459, 0.5556, 0.6336), (2.584, 0.7071, 0.6336), (2.735, 0.8315, 0.6336), (2.908, 0.9239, 0.6336), (3.096, 0.9808, 0.6336), (3.486, 6.531, 1.123), (3.291, 6.551, 1.123), (3.673, 6.474, 1.123), (3.846, 6.382, 1.123), (3.998, 6.258, 1.123), (4.122, 6.106, 1.123), (4.215, 5.933, 1.123), (4.272, 5.746, 1.123), (4.291, 5.551, 1.123), (4.272, 5.355, 1.123), (4.215, 5.168, 1.123), (4.122, 4.995, 1.123), (3.998, 4.843, 1.123), (3.846, 4.719, 1.123), (3.673, 4.627, 1.123), (3.486, 4.57, 1.123), (3.291, 4.551, 1.123), (3.096, 4.57, 1.123), (2.908, 4.627, 1.123), (2.735, 4.719, 1.123), (2.584, 4.843, 1.123), (2.459, 4.995, 1.123), (2.367, 5.168, 1.123), (2.31, 5.355, 1.123), (2.291, 5.551, 1.123), (2.31, 5.746, 1.123), (2.367, 5.933, 1.123), (2.459, 6.106, 1.123), (2.584, 6.258, 1.123), (2.735, 6.382, 1.123), (2.908, 6.474, 1.123), (3.096, 6.531, 1.123), (-1.758, -1.481, -0.9997), (-1.758, -1.481, -0.3737), (-1.758, 6.893, -0.9997), (-1.758, 6.893, -0.3737), (5.205, -1.481, -0.9997), (5.205, -1.481, -0.3737), (5.205, 6.893, -0.9997), (5.205, 6.893, -0.3737), (3.427, 6.236, 0.7552), (3.291, 6.249, 0.7552), (3.558, 6.196, 0.7552), (3.679, 6.131, 0.7552), (3.785, 6.045, 0.7552), (3.872, 5.939, 0.7552), (3.936, 5.818, 0.7552), (3.976, 5.687, 0.7552), (3.989, 5.551, 0.7552), (3.976, 5.414, 0.7552), (3.936, 5.283, 0.7552), (3.872, 5.162, 0.7552), (3.785, 5.057, 0.7552), (3.679, 4.97, 0.7552), (3.558, 4.905, 0.7552), (3.427, 4.865, 0.7552), (3.291, 4.852, 0.7552), (3.155, 4.865, 0.7552), (3.023, 4.905, 0.7552), (2.903, 4.97, 0.7552), (2.797, 5.057, 0.7552), (2.71, 5.162, 0.7552), (2.645, 5.283, 0.7552), (2.606, 5.414, 0.7552), (2.592, 5.551, 0.7552), (2.606, 5.687, 0.7552), (2.645, 5.818, 0.7552), (2.71, 5.939, 0.7552), (2.797, 6.045, 0.7552), (2.903, 6.131, 0.7552), (3.023, 6.196, 0.7552), (3.155, 6.236, 0.7552), (-1.151e-07, 0.6985, 1.014), (0.1363, 0.6851, 1.014), (0.2673, 0.6454, 1.014), (0.3881, 0.5808, 1.014), (0.4939, 0.4939, 1.014), (0.5808, 0.3881, 1.014), (0.6454, 0.2673, 1.014), (0.6851, 0.1363, 1.014), (0.6985, 2.923e-08, 1.014), (0.6851, -0.1363, 1.014), (0.6454, -0.2673, 1.014), (0.5808, -0.3881, 1.014), (0.4939, -0.4939, 1.014), (0.3881, -0.5808, 1.014), (0.2673, -0.6454, 1.014), (0.1363, -0.6851, 1.014), (-2.333e-07, -0.6985, 1.014), (-0.1363, -0.6851, 1.014), (-0.2673, -0.6454, 1.014), (-0.3881, -0.5808, 1.014), (-0.4939, -0.4939, 1.014), (-0.5808, -0.3881, 1.014), (-0.6454, -0.2673, 1.014), (-0.6851, -0.1363, 1.014), (-0.6985, 6.903e-07, 1.014), (-0.6851, 0.1363, 1.014), (-0.6454, 0.2673, 1.014), (-0.5808, 0.3881, 1.014), (-0.4939, 0.4939, 1.014), (-0.3881, 0.5808, 1.014), (-0.2673, 0.6454, 1.014), (-0.1363, 0.6851, 1.014), (3.291, 0.6985, 0.6336), (3.427, 0.6851, 0.6336), (3.558, 0.6454, 0.6336), (3.679, 0.5808, 0.6336), (3.785, 0.4939, 0.6336), (3.872, 0.3881, 0.6336), (3.936, 0.2673, 0.6336), (3.976, 0.1363, 0.6336), (3.989, 7.55e-08, 0.6336), (3.976, -0.1363, 0.6336), (3.936, -0.2673, 0.6336), (3.872, -0.3881, 0.6336), (3.785, -0.4939, 0.6336), (3.679, -0.5808, 0.6336), (3.558, -0.6454, 0.6336), (3.427, -0.6851, 0.6336), (3.291, -0.6985, 0.6336), (3.155, -0.6851, 0.6336), (3.023, -0.6454, 0.6336), (2.903, -0.5808, 0.6336), (2.797, -0.4939, 0.6336), (2.71, -0.3881, 0.6336), (2.645, -0.2673, 0.6336), (2.606, -0.1363, 0.6336), (2.592, 5.977e-07, 0.6336), (2.606, 0.1363, 0.6336), (2.645, 0.2673, 0.6336), (2.71, 0.3881, 0.6336), (2.797, 0.4939, 0.6336), (2.903, 0.5808, 0.6336), (3.023, 0.6454, 0.6336), (3.155, 0.6851, 0.6336), (0.1363, 0.6851, 1.014), (-1.151e-07, 0.6985, 1.014), (0.2673, 0.6454, 1.014), (0.3881, 0.5808, 1.014), (0.4939, 0.4939, 1.014), (0.5808, 0.3881, 1.014), (0.6454, 0.2673, 1.014), (0.6851, 0.1363, 1.014), (0.6985, 2.923e-08, 1.014), (0.6851, -0.1363, 1.014), (0.6454, -0.2673, 1.014), (0.5808, -0.3881, 1.014), (0.4939, -0.4939, 1.014), (0.3881, -0.5808, 1.014), (0.2673, -0.6454, 1.014), (0.1363, -0.6851, 1.014), (-2.333e-07, -0.6985, 1.014), (-0.1363, -0.6851, 1.014), (-0.2673, -0.6454, 1.014), (-0.3881, -0.5808, 1.014), (-0.4939, -0.4939, 1.014), (-0.5808, -0.3881, 1.014), (-0.6454, -0.2673, 1.014), (-0.6851, -0.1363, 1.014), (-0.6985, 6.903e-07, 1.014), (-0.6851, 0.1363, 1.014), (-0.6454, 0.2673, 1.014), (-0.5808, 0.3881, 1.014), (-0.4939, 0.4939, 1.014), (-0.3881, 0.5808, 1.014), (-0.2673, 0.6454, 1.014), (-0.1363, 0.6851, 1.014), (3.427, 0.6851, 0.6336), (3.291, 0.6985, 0.6336), (3.558, 0.6454, 0.6336), (3.679, 0.5808, 0.6336), (3.785, 0.4939, 0.6336), (3.872, 0.3881, 0.6336), (3.936, 0.2673, 0.6336), (3.976, 0.1363, 0.6336), (3.989, 7.55e-08, 0.6336), (3.976, -0.1363, 0.6336), (3.936, -0.2673, 0.6336), (3.872, -0.3881, 0.6336), (3.785, -0.4939, 0.6336), (3.679, -0.5808, 0.6336), (3.558, -0.6454, 0.6336), (3.427, -0.6851, 0.6336), (3.291, -0.6985, 0.6336), (3.155, -0.6851, 0.6336), (3.023, -0.6454, 0.6336), (2.903, -0.5808, 0.6336), (2.797, -0.4939, 0.6336), (2.71, -0.3881, 0.6336), (2.645, -0.2673, 0.6336), (2.606, -0.1363, 0.6336), (2.592, 5.977e-07, 0.6336), (2.606, 0.1363, 0.6336), (2.645, 0.2673, 0.6336), (2.71, 0.3881, 0.6336), (2.797, 0.4939, 0.6336), (2.903, 0.5808, 0.6336), (3.023, 0.6454, 0.6336), (3.155, 0.6851, 0.6336), (0.1363, 0.6851, 0.6086), (-1.151e-07, 0.6985, 0.6086), (0.2673, 0.6454, 0.6086), (0.3881, 0.5808, 0.6086), (0.4939, 0.4939, 0.6086), (0.5808, 0.3881, 0.6086), (0.6454, 0.2673, 0.6086), (0.6851, 0.1363, 0.6086), (0.6985, 2.923e-08, 0.6086), (0.6851, -0.1363, 0.6086), (0.6454, -0.2673, 0.6086), (0.5808, -0.3881, 0.6086), (0.4939, -0.4939, 0.6086), (0.3881, -0.5808, 0.6086), (0.2673, -0.6454, 0.6086), (0.1363, -0.6851, 0.6086), (-2.333e-07, -0.6985, 0.6086), (-0.1363, -0.6851, 0.6086), (-0.2673, -0.6454, 0.6086), (-0.3881, -0.5808, 0.6086), (-0.4939, -0.4939, 0.6086), (-0.5808, -0.3881, 0.6086), (-0.6454, -0.2673, 0.6086), (-0.6851, -0.1363, 0.6086), (-0.6985, 6.903e-07, 0.6086), (-0.6851, 0.1363, 0.6086), (-0.6454, 0.2673, 0.6086), (-0.5808, 0.3881, 0.6086), (-0.4939, 0.4939, 0.6086), (-0.3881, 0.5808, 0.6086), (-0.2673, 0.6454, 0.6086), (-0.1363, 0.6851, 0.6086), (3.427, 0.6851, 0.2283), (3.291, 0.6985, 0.2283), (3.558, 0.6454, 0.2283), (3.679, 0.5808, 0.2283), (3.785, 0.4939, 0.2283), (3.872, 0.3881, 0.2283), (3.936, 0.2673, 0.2283), (3.976, 0.1363, 0.2283), (3.989, 7.55e-08, 0.2283), (3.976, -0.1363, 0.2283), (3.936, -0.2673, 0.2283), (3.872, -0.3881, 0.2283), (3.785, -0.4939, 0.2283), (3.679, -0.5808, 0.2283), (3.558, -0.6454, 0.2283), (3.427, -0.6851, 0.2283), (3.291, -0.6985, 0.2283), (3.155, -0.6851, 0.2283), (3.023, -0.6454, 0.2283), (2.903, -0.5808, 0.2283), (2.797, -0.4939, 0.2283), (2.71, -0.3881, 0.2283), (2.645, -0.2673, 0.2283), (2.606, -0.1363, 0.2283), (2.592, 5.977e-07, 0.2283), (2.606, 0.1363, 0.2283), (2.645, 0.2673, 0.2283), (2.71, 0.3881, 0.2283), (2.797, 0.4939, 0.2283), (2.903, 0.5808, 0.2283), (3.023, 0.6454, 0.2283), (3.155, 0.6851, 0.2283)], [], [(0, 193, 192, 2), (2, 192, 194, 4), (4, 194, 195, 6), (6, 195, 196, 8), (8, 196, 197, 10), (10, 197, 198, 12), (12, 198, 199, 14), (14, 199, 200, 16), (16, 200, 201, 18), (18, 201, 202, 20), (20, 202, 203, 22), (22, 203, 204, 24), (24, 204, 205, 26), (26, 205, 206, 28), (28, 206, 207, 30), (30, 207, 208, 32), (32, 208, 209, 34), (34, 209, 210, 36), (36, 210, 211, 38), (38, 211, 212, 40), (40, 212, 213, 42), (42, 213, 214, 44), (44, 214, 215, 46), (46, 215, 216, 48), (48, 216, 217, 50), (50, 217, 218, 52), (52, 218, 219, 54), (54, 219, 220, 56), (56, 220, 221, 58), (58, 221, 222, 60), (60, 222, 223, 62), (62, 223, 193, 0), (0, 2, 4, 6, 8, 10, 12, 14, 16, 18, 20, 22, 24, 26, 28, 30, 32, 34, 36, 38, 40, 42, 44, 46, 48, 50, 52, 54, 56, 58, 60, 62), (64, 225, 224, 66), (66, 224, 226, 68), (68, 226, 227, 70), (70, 227, 228, 72), (72, 228, 229, 74), (74, 229, 230, 76), (76, 230, 231, 78), (78, 231, 232, 80), (80, 232, 233, 82), (82, 233, 234, 84), (84, 234, 235, 86), (86, 235, 236, 88), (88, 236, 237, 90), (90, 237, 238, 92), (92, 238, 239, 94), (94, 239, 240, 96), (96, 240, 241, 98), (98, 241, 242, 100), (100, 242, 243, 102), (102, 243, 244, 104), (104, 244, 245, 106), (106, 245, 246, 108), (108, 246, 247, 110), (110, 247, 248, 112), (112, 248, 249, 114), (114, 249, 250, 116), (116, 250, 251, 118), (118, 251, 252, 120), (120, 252, 253, 122), (122, 253, 254, 124), (124, 254, 255, 126), (126, 255, 225, 64), (64, 66, 68, 70, 72, 74, 76, 78, 80, 82, 84, 86, 88, 90, 92, 94, 96, 98, 100, 102, 104, 106, 108, 110, 112, 114, 116, 118, 120, 122, 124, 126), (128, 257, 256, 130), (130, 256, 258, 132), (132, 258, 259, 134), (134, 259, 260, 136), (136, 260, 261, 138), (138, 261, 262, 140), (140, 262, 263, 142), (142, 263, 264, 144), (144, 264, 265, 146), (146, 265, 266, 148), (148, 266, 267, 150), (150, 267, 268, 152), (152, 268, 269, 154), (154, 269, 270, 156), (156, 270, 271, 158), (158, 271, 272, 160), (160, 272, 273, 162), (162, 273, 274, 164), (164, 274, 275, 166), (166, 275, 276, 168), (168, 276, 277, 170), (170, 277, 278, 172), (172, 278, 279, 174), (174, 279, 280, 176), (176, 280, 281, 178), (178, 281, 282, 180), (180, 282, 283, 182), (182, 283, 284, 184), (184, 284, 285, 186), (186, 285, 286, 188), (188, 286, 287, 190), (190, 287, 257, 128), (128, 130, 132, 134, 136, 138, 140, 142, 144, 146, 148, 150, 152, 154, 156, 158, 160, 162, 164, 166, 168, 170, 172, 174, 176, 178, 180, 182, 184, 186, 188, 190), (1, 3, 192, 193), (3, 5, 194, 192), (5, 7, 195, 194), (7, 9, 196, 195), (9, 11, 197, 196), (11, 13, 198, 197), (13, 15, 199, 198), (15, 17, 200, 199), (17, 19, 201, 200), (19, 21, 202, 201), (21, 23, 203, 202), (23, 25, 204, 203), (25, 27, 205, 204), (27, 29, 206, 205), (29, 31, 207, 206), (31, 33, 208, 207), (33, 35, 209, 208), (35, 37, 210, 209), (37, 39, 211, 210), (39, 41, 212, 211), (41, 43, 213, 212), (43, 45, 214, 213), (45, 47, 215, 214), (47, 49, 216, 215), (49, 51, 217, 216), (51, 53, 218, 217), (53, 55, 219, 218), (55, 57, 220, 219), (57, 59, 221, 220), (59, 61, 222, 221), (61, 63, 223, 222), (63, 1, 193, 223), (65, 67, 224, 225), (67, 69, 226, 224), (69, 71, 227, 226), (71, 73, 228, 227), (73, 75, 229, 228), (75, 77, 230, 229), (77, 79, 231, 230), (79, 81, 232, 231), (81, 83, 233, 232), (83, 85, 234, 233), (85, 87, 235, 234), (87, 89, 236, 235), (89, 91, 237, 236), (91, 93, 238, 237), (93, 95, 239, 238), (95, 97, 240, 239), (97, 99, 241, 240), (99, 101, 242, 241), (101, 103, 243, 242), (103, 105, 244, 243), (105, 107, 245, 244), (107, 109, 246, 245), (109, 111, 247, 246), (111, 113, 248, 247), (113, 115, 249, 248), (115, 117, 250, 249), (117, 119, 251, 250), (119, 121, 252, 251), (121, 123, 253, 252), (123, 125, 254, 253), (125, 127, 255, 254), (127, 65, 225, 255), (129, 131, 256, 257), (131, 133, 258, 256), (133, 135, 259, 258), (135, 137, 260, 259), (137, 139, 261, 260), (139, 141, 262, 261), (141, 143, 263, 262), (143, 145, 264, 263), (145, 147, 265, 264), (147, 149, 266, 265), (149, 151, 267, 266), (151, 153, 268, 267), (153, 155, 269, 268), (155, 157, 270, 269), (157, 159, 271, 270), (159, 161, 272, 271), (161, 163, 273, 272), (163, 165, 274, 273), (165, 167, 275, 274), (167, 169, 276, 275), (169, 171, 277, 276), (171, 173, 278, 277), (173, 175, 279, 278), (175, 177, 280, 279), (177, 179, 281, 280), (179, 181, 282, 281), (181, 183, 283, 282), (183, 185, 284, 283), (185, 187, 285, 284), (187, 189, 286, 285), (189, 191, 287, 286), (191, 129, 257, 287), (288, 289, 291, 290), (290, 291, 295, 294), (294, 295, 293, 292), (292, 293, 289, 288), (295, 291, 289, 293), (187, 185, 324, 325), (296, 297, 327, 326, 325, 324, 323, 322, 321, 320, 319, 318, 317, 316, 315, 314, 313, 312, 311, 310, 309, 308, 307, 306, 305, 304, 303, 302, 301, 300, 299, 298), (161, 159, 311, 312), (135, 133, 298, 299), (189, 187, 325, 326), (163, 161, 312, 313), (137, 135, 299, 300), (191, 189, 326, 327), (165, 163, 313, 314), (139, 137, 300, 301), (129, 191, 327, 297), (167, 165, 314, 315), (141, 139, 301, 302), (169, 167, 315, 316), (143, 141, 302, 303), (171, 169, 316, 317), (145, 143, 303, 304), (173, 171, 317, 318), (147, 145, 304, 305), (175, 173, 318, 319), (149, 147, 305, 306), (177, 175, 319, 320), (151, 149, 306, 307), (179, 177, 320, 321), (153, 151, 307, 308), (181, 179, 321, 322), (155, 153, 308, 309), (183, 181, 322, 323), (157, 155, 309, 310), (131, 129, 297, 296), (185, 183, 323, 324), (159, 157, 310, 311), (133, 131, 296, 298), (119, 117, 386, 387), (67, 65, 360, 361), (27, 25, 340, 341), (121, 119, 387, 388), (69, 67, 361, 362), (29, 27, 341, 342), (123, 121, 388, 389), (71, 69, 362, 363), (31, 29, 342, 343), (125, 123, 389, 390), (73, 71, 363, 364), (33, 31, 343, 344), (127, 125, 390, 391), (75, 73, 364, 365), (35, 33, 344, 345), (65, 127, 391, 360), (77, 75, 365, 366), (37, 35, 345, 346), (79, 77, 366, 367), (39, 37, 346, 347), (81, 79, 367, 368), (41, 39, 347, 348), (83, 81, 368, 369), (43, 41, 348, 349), (85, 83, 369, 370), (45, 43, 349, 350), (87, 85, 370, 371), (47, 45, 350, 351), (89, 87, 371, 372), (49, 47, 351, 352), (91, 89, 372, 373), (51, 49, 352, 353), (93, 91, 373, 374), (53, 51, 353, 354), (95, 93, 374, 375), (55, 53, 354, 355), (3, 1, 328, 329), (97, 95, 375, 376), (57, 55, 355, 356), (5, 3, 329, 330), (99, 97, 376, 377), (59, 57, 356, 357), (7, 5, 330, 331), (101, 99, 377, 378), (61, 59, 357, 358), (9, 7, 331, 332), (103, 101, 378, 379), (63, 61, 358, 359), (11, 9, 332, 333), (105, 103, 379, 380), (1, 63, 359, 328), (13, 11, 333, 334), (107, 105, 380, 381), (15, 13, 334, 335), (109, 107, 381, 382), (17, 15, 335, 336), (111, 109, 382, 383), (19, 17, 336, 337), (113, 111, 383, 384), (21, 19, 337, 338), (115, 113, 384, 385), (23, 21, 338, 339), (117, 115, 385, 386), (25, 23, 339, 340), (347, 346, 410, 411), (373, 372, 436, 437), (414, 413, 477, 478), (440, 439, 503, 504), (374, 373, 437, 438), (348, 347, 411, 412), (375, 374, 438, 439), (349, 348, 412, 413), (376, 375, 439, 440), (350, 349, 413, 414), (377, 376, 440, 441), (351, 350, 414, 415), (378, 377, 441, 442), (352, 351, 415, 416), (379, 378, 442, 443), (353, 352, 416, 417), (380, 379, 443, 444), (354, 353, 417, 418), (381, 380, 444, 445), (355, 354, 418, 419), (329, 328, 393, 392), (382, 381, 445, 446), (356, 355, 419, 420), (330, 329, 392, 394), (383, 382, 446, 447), (357, 356, 420, 421), (331, 330, 394, 395), (384, 383, 447, 448), (358, 357, 421, 422), (332, 331, 395, 396), (385, 384, 448, 449), (359, 358, 422, 423), (333, 332, 396, 397), (386, 385, 449, 450), (328, 359, 423, 393), (334, 333, 397, 398), (387, 386, 450, 451), (361, 360, 425, 424), (335, 334, 398, 399), (388, 387, 451, 452), (362, 361, 424, 426), (336, 335, 399, 400), (389, 388, 452, 453), (363, 362, 426, 427), (337, 336, 400, 401), (390, 389, 453, 454), (364, 363, 427, 428), (338, 337, 401, 402), (391, 390, 454, 455), (365, 364, 428, 429), (339, 338, 402, 403), (360, 391, 455, 425), (366, 365, 429, 430), (340, 339, 403, 404), (367, 366, 430, 431), (341, 340, 404, 405), (368, 367, 431, 432), (342, 341, 405, 406), (369, 368, 432, 433), (343, 342, 406, 407), (370, 369, 433, 434), (344, 343, 407, 408), (371, 370, 434, 435), (345, 344, 408, 409), (372, 371, 435, 436), (346, 345, 409, 410), (456, 457, 487, 486, 485, 484, 483, 482, 481, 480, 479, 478, 477, 476, 475, 474, 473, 472, 471, 470, 469, 468, 467, 466, 465, 464, 463, 462, 461, 460, 459, 458), (488, 489, 519, 518, 517, 516, 515, 514, 513, 512, 511, 510, 509, 508, 507, 506, 505, 504, 503, 502, 501, 500, 499, 498, 497, 496, 495, 494, 493, 492, 491, 490), (441, 440, 504, 505), (415, 414, 478, 479), (442, 441, 505, 506), (416, 415, 479, 480), (443, 442, 506, 507), (417, 416, 480, 481), (444, 443, 507, 508), (418, 417, 481, 482), (445, 444, 508, 509), (419, 418, 482, 483), (392, 393, 457, 456), (446, 445, 509, 510), (420, 419, 483, 484), (394, 392, 456, 458), (447, 446, 510, 511), (421, 420, 484, 485), (395, 394, 458, 459), (448, 447, 511, 512), (422, 421, 485, 486), (396, 395, 459, 460), (449, 448, 512, 513), (423, 422, 486, 487), (397, 396, 460, 461), (450, 449, 513, 514), (393, 423, 487, 457), (398, 397, 461, 462), (451, 450, 514, 515), (424, 425, 489, 488), (399, 398, 462, 463), (452, 451, 515, 516), (426, 424, 488, 490), (400, 399, 463, 464), (453, 452, 516, 517), (427, 426, 490, 491), (401, 400, 464, 465), (454, 453, 517, 518), (428, 427, 491, 492), (402, 401, 465, 466), (455, 454, 518, 519), (429, 428, 492, 493), (403, 402, 466, 467), (425, 455, 519, 489), (430, 429, 493, 494), (404, 403, 467, 468), (431, 430, 494, 495), (405, 404, 468, 469), (432, 431, 495, 496), (406, 405, 469, 470), (433, 432, 496, 497), (407, 406, 470, 471), (434, 433, 497, 498), (408, 407, 471, 472), (435, 434, 498, 499), (409, 408, 472, 473), (436, 435, 499, 500), (410, 409, 473, 474), (437, 436, 500, 501), (411, 410, 474, 475), (438, 437, 501, 502), (412, 411, 475, 476), (439, 438, 502, 503), (413, 412, 476, 477)])
me_cylinder_002.polygons.foreach_set('use_smooth', [1, 1, 1, 1, 1, 1, 1, 1, 1, 1, 1, 1, 1, 1, 1, 1, 1, 1, 1, 1, 1, 1, 1, 1, 1, 1, 1, 1, 1, 1, 1, 1, 0, 1, 1, 1, 1, 1, 1, 1, 1, 1, 1, 1, 1, 1, 1, 1, 1, 1, 1, 1, 1, 1, 1, 1, 1, 1, 1, 1, 1, 1, 1, 1, 1, 0, 1, 1, 1, 1, 1, 1, 1, 1, 1, 1, 1, 1, 1, 1, 1, 1, 1, 1, 1, 1, 1, 1, 1, 1, 1, 1, 1, 1, 1, 1, 1, 1, 0, 0, 0, 0, 0, 0, 0, 0, 0, 0, 0, 0, 0, 0, 0, 0, 0, 0, 0, 0, 0, 0, 0, 0, 0, 0, 0, 0, 0, 0, 0, 0, 0, 0, 0, 0, 0, 0, 0, 0, 0, 0, 0, 0, 0, 0, 0, 0, 0, 0, 0, 0, 0, 0, 0, 0, 0, 0, 0, 0, 0, 0, 0, 0, 0, 0, 0, 0, 0, 0, 0, 0, 0, 0, 0, 0, 0, 0, 0, 0, 0, 0, 0, 0, 0, 0, 0, 0, 0, 0, 0, 0, 0, 0, 0, 0, 0, 0, 0, 0, 0, 0, 1, 1, 1, 1, 1, 1, 1, 1, 1, 1, 1, 1, 1, 1, 1, 1, 1, 1, 1, 1, 1, 1, 1, 1, 1, 1, 1, 1, 1, 1, 1, 1, 1, 1, 1, 0, 1, 1, 0, 1, 1, 0, 1, 1, 0, 1, 1, 0, 1, 1, 0, 1, 0, 1, 0, 1, 0, 1, 0, 1, 0, 1, 0, 1, 0, 1, 0, 1, 0, 0, 1, 0, 0, 1, 0, 0, 1, 0, 0, 1, 0, 0, 1, 0, 0, 1, 0, 1, 0, 1, 0, 1, 0, 1, 0, 1, 0, 0, 1, 1, 1, 1, 0, 1, 0, 1, 0, 1, 0, 1, 0, 1, 0, 1, 0, 1, 0, 0, 1, 0, 0, 1, 0, 0, 1, 0, 0, 1, 0, 0, 1, 0, 0, 1, 1, 0, 1, 1, 0, 1, 1, 0, 1, 1, 0, 1, 1, 0, 1, 1, 0, 1, 0, 1, 0, 1, 0, 1, 0, 1, 0, 1, 0, 1, 1, 1, 1, 1, 1, 1, 1, 1, 1, 1, 1, 1, 1, 1, 1, 1, 1, 1, 1, 1, 1, 1, 1, 1, 1, 1, 1, 1, 1, 1, 1, 1, 1, 1, 1, 1, 1, 1, 1, 1, 1, 1, 1, 1, 1, 1, 1, 1, 1, 1, 1, 1, 1, 1, 1, 1, 1, 1, 1, 1, 1, 1, 1])
me_cylinder_002.materials.append(mat_brick)
me_cylinder_002.materials.append(mat_windows_001)
me_cylinder_002.materials.append(mat_roof)
me_cylinder_002.materials.append(mat_roof2)
me_cylinder_002.materials.append(mat_concrete)
me_cylinder_002.use_remesh_preserve_volume = False
me_cylinder_002.use_remesh_preserve_attributes = False
me_cylinder_002.use_mirror_vertex_groups = False
me_cylinder_002.update()
me_cube = bpy.data.meshes.new('Cube')
me_cube.from_pydata([(-0.6235, -1.091, -1.832e-05), (-0.6235, -3.915, -1.832e-05), (-0.6235, -1.091, 1.1), (-0.6235, -3.915, 1.1), (-0.6235, -1.091, 0.6944), (-0.6235, -3.915, 0.6944), (-0.6235, -1.091, 0.6127), (-0.6235, -3.915, 0.6127), (-0.6235, -3.915, 0.3982), (-0.6235, -3.915, 0.1901), (-0.6235, -1.091, 0.3982), (-0.6235, -1.091, 0.1901), (-0.6235, -1.091, 0.8178), (-0.6235, -3.915, 0.8178), (-0.6235, -1.091, 1.025), (-0.6235, -3.915, 1.025), (-0.993, -3.895, 1.025), (-0.993, -3.895, 0.8178), (-0.993, -3.895, 0.3982), (-0.993, -3.895, 0.1901), (-0.6435, -1.296, 1.025), (-0.6435, -1.296, 0.8178), (-0.993, -3.915, 0.3982), (-0.993, -3.915, 0.1901), (-0.993, -3.915, 0.6127), (-0.993, -3.915, 1.025), (-0.993, -3.915, 0.8178), (-0.993, -3.915, 0.6944), (-0.8738, -3.915, 0.3982), (-0.8738, -3.915, 0.1901), (-0.8738, -3.915, 1.025), (-0.8738, -3.915, 0.6127), (-0.8738, -3.915, 0.6944), (-0.8738, -3.915, 0.8178), (-0.7453, -3.915, 0.3982), (-0.7453, -3.915, 1.025), (-0.7453, -3.915, 0.1901), (-0.7453, -3.915, 0.6944), (-0.7453, -3.915, 0.8178), (-0.7453, -3.915, 0.6127), (-0.6235, -3.709, 0.1901), (-0.6235, -3.709, 0.6944), (-0.6235, -3.709, 1.025), (-0.6235, -3.709, 0.8178), (-0.6235, -3.709, 0.3982), (-0.6235, -3.709, 0.6127), (-0.6235, -3.333, 0.6944), (-0.6235, -3.333, 0.1901), (-0.6235, -3.333, 0.8178), (-0.6235, -3.333, 0.3982), (-0.6235, -3.333, 1.025), (-0.6235, -3.333, 0.6127), (-0.6235, -3.198, 0.6944), (-0.6235, -3.198, 0.1901), (-0.6235, -3.198, 0.8178), (-0.6235, -3.198, 0.6127), (-0.6235, -3.198, 0.3982), (-0.6235, -3.198, 1.025), (-0.6235, -2.827, 0.1901), (-0.6235, -2.827, 1.025), (-0.6235, -2.827, 0.8178), (-0.6235, -2.827, 0.3982), (-0.6235, -2.827, 0.6944), (-0.6235, -2.827, 0.6127), (-0.6235, -2.699, 1.025), (-0.6235, -2.699, 0.8178), (-0.6235, -2.315, 1.025), (-0.6235, -2.315, 0.8178), (-0.6235, -2.187, 0.8178), (-0.6235, -2.187, 1.025), (-0.6235, -1.82, 1.025), (-0.6235, -1.82, 0.8178), (-0.6235, -1.681, 0.8178), (-0.6235, -1.681, 1.025), (-0.6235, -1.296, 0.8178), (-0.6235, -1.296, 1.025), (-0.6235, -3.589, 1.1), (-0.6435, -1.681, 0.8178), (-0.6435, -1.681, 1.025), (-0.6235, -3.848, 1.1), (-0.6235, -3.524, 1.1), (-0.6435, -1.82, 1.025), (-0.6235, -3.215, 1.1), (-0.6435, -1.82, 0.8178), (-0.6235, -3.148, 1.1), (-0.6435, -2.187, 0.8178), (-0.6235, -2.834, 1.1), (-0.6435, -2.187, 1.025), (-0.6235, -2.76, 1.1), (-0.6435, -2.315, 1.025), (-0.6235, -2.46, 1.1), (-0.6435, -2.315, 0.8178), (-0.6235, -2.393, 1.1), (-0.6435, -2.699, 0.8178), (-0.6235, -2.093, 1.1), (-0.6435, -2.699, 1.025), (-0.6235, -2.012, 1.1), (-0.6435, -2.827, 0.3982), (-0.6235, -1.702, 1.1), (-0.6435, -2.827, 0.1901), (-0.6235, -1.634, 1.1), (-0.6435, -3.198, 0.1901), (-0.6235, -1.33, 1.1), (-0.6435, -3.198, 0.3982), (-0.6235, -1.259, 1.1), (-0.6435, -2.827, 1.025), (-0.6235, -1.175, 1.1), (-0.6435, -2.827, 0.8178), (-0.6235, -3.848, 1.12), (-0.6235, -3.915, 1.12), (-0.6435, -3.198, 0.8178), (-0.6435, -3.198, 1.025), (-0.6235, -1.091, 1.12), (-0.6235, -1.175, 1.12), (-0.6435, -3.333, 0.3982), (-0.6435, -3.333, 0.1901), (-0.6235, -3.589, 1.12), (-0.6435, -3.709, 0.1901), (-0.6235, -3.524, 1.12), (-0.6435, -3.709, 0.3982), (-0.6235, -3.215, 1.12), (-0.6435, -3.333, 1.025), (-0.6235, -3.148, 1.12), (-0.6435, -3.333, 0.8178), (-0.6235, -2.834, 1.12), (-0.6435, -3.709, 0.8178), (-0.6235, -2.76, 1.12), (-0.6435, -3.709, 1.025), (-0.6235, -2.46, 1.12), (-0.7453, -3.895, 0.3982), (-0.6235, -2.393, 1.12), (-0.7453, -3.895, 0.1901), (-0.6235, -2.093, 1.12), (-0.8738, -3.895, 0.1901), (-0.6235, -2.012, 1.12), (-0.8738, -3.895, 0.3982), (-0.6235, -1.702, 1.12), (-0.7453, -3.895, 1.025), (-0.6235, -1.634, 1.12), (-0.7453, -3.895, 0.8178), (-0.6235, -1.33, 1.12), (-0.8738, -3.895, 0.8178), (-0.6235, -1.259, 1.12), (-0.8738, -3.895, 1.025), (-1.748, -1.091, -1.832e-05), (-1.748, -3.915, -1.832e-05), (-1.748, -1.091, 1.1), (-1.748, -3.915, 1.1), (-1.748, -1.091, 0.6944), (-1.748, -3.915, 0.6944), (-1.748, -1.091, 0.6127), (-1.748, -3.915, 0.6127), (-1.186, -1.091, 1.385), (-1.186, -3.915, 1.385), (-1.748, -3.915, 0.3982), (-1.748, -3.915, 0.1901), (-1.748, -1.091, 0.3982), (-1.748, -1.091, 0.1901), (-1.748, -1.091, 0.8178), (-1.748, -3.915, 0.8178), (-1.748, -1.091, 1.025), (-1.748, -3.915, 1.025), (-1.379, -3.895, 1.025), (-1.379, -3.895, 0.8178), (-1.186, -3.895, 0.8178), (-1.186, -3.895, 1.025), (-1.379, -3.895, 0.3982), (-1.379, -3.895, 0.1901), (-1.186, -3.895, 0.1901), (-1.186, -3.895, 0.3982), (-1.728, -1.296, 1.025), (-1.728, -1.296, 0.8178), (-1.379, -3.915, 0.3982), (-1.379, -3.915, 0.1901), (-1.379, -3.915, 0.6127), (-1.379, -3.915, 1.025), (-1.379, -3.915, 0.8178), (-1.379, -3.915, 0.6944), (-1.498, -3.915, 0.3982), (-1.498, -3.915, 0.1901), (-1.498, -3.915, 1.025), (-1.498, -3.915, 0.6127), (-1.498, -3.915, 0.6944), (-1.498, -3.915, 0.8178), (-1.627, -3.915, 0.3982), (-1.627, -3.915, 1.025), (-1.627, -3.915, 0.1901), (-1.627, -3.915, 0.6944), (-1.627, -3.915, 0.8178), (-1.627, -3.915, 0.6127), (-1.748, -3.709, 0.1901), (-1.748, -3.709, 0.6944), (-1.748, -3.709, 1.025), (-1.748, -3.709, 0.8178), (-1.748, -3.709, 0.3982), (-1.748, -3.709, 0.6127), (-1.748, -3.333, 0.6944), (-1.748, -3.333, 0.1901), (-1.748, -3.333, 0.8178), (-1.748, -3.333, 0.3982), (-1.748, -3.333, 1.025), (-1.748, -3.333, 0.6127), (-1.748, -3.198, 0.6944), (-1.748, -3.198, 0.1901), (-1.748, -3.198, 0.8178), (-1.748, -3.198, 0.6127), (-1.748, -3.198, 0.3982), (-1.748, -3.198, 1.025), (-1.748, -2.827, 0.1901), (-1.748, -2.827, 1.025), (-1.748, -2.827, 0.8178), (-1.748, -2.827, 0.3982), (-1.748, -2.827, 0.6944), (-1.748, -2.827, 0.6127), (-1.748, -2.699, 1.025), (-1.748, -2.699, 0.8178), (-1.748, -2.315, 1.025), (-1.748, -2.315, 0.8178), (-1.748, -2.187, 0.8178), (-1.748, -2.187, 1.025), (-1.748, -1.82, 1.025), (-1.748, -1.82, 0.8178), (-1.748, -1.681, 0.8178), (-1.748, -1.681, 1.025), (-1.748, -1.296, 0.8178), (-1.748, -1.296, 1.025), (-1.186, -3.848, 1.385), (-1.748, -3.589, 1.1), (-1.728, -1.681, 0.8178), (-1.728, -1.681, 1.025), (-1.748, -3.848, 1.1), (-1.186, -3.589, 1.385), (-1.748, -3.524, 1.1), (-1.186, -3.524, 1.385), (-1.728, -1.82, 1.025), (-1.748, -3.215, 1.1), (-1.186, -3.215, 1.385), (-1.728, -1.82, 0.8178), (-1.748, -3.148, 1.1), (-1.186, -3.148, 1.385), (-1.728, -2.187, 0.8178), (-1.748, -2.834, 1.1), (-1.186, -2.834, 1.385), (-1.728, -2.187, 1.025), (-1.748, -2.76, 1.1), (-1.186, -2.76, 1.385), (-1.728, -2.315, 1.025), (-1.748, -2.46, 1.1), (-1.186, -2.46, 1.385), (-1.728, -2.315, 0.8178), (-1.748, -2.393, 1.1), (-1.186, -2.393, 1.385), (-1.728, -2.699, 0.8178), (-1.748, -2.093, 1.1), (-1.186, -2.093, 1.385), (-1.728, -2.699, 1.025), (-1.748, -2.012, 1.1), (-1.186, -2.012, 1.385), (-1.728, -2.827, 0.3982), (-1.748, -1.702, 1.1), (-1.186, -1.702, 1.385), (-1.728, -2.827, 0.1901), (-1.748, -1.634, 1.1), (-1.186, -1.634, 1.385), (-1.728, -3.198, 0.1901), (-1.748, -1.33, 1.1), (-1.186, -1.33, 1.385), (-1.728, -3.198, 0.3982), (-1.748, -1.259, 1.1), (-1.186, -1.259, 1.385), (-1.728, -2.827, 1.025), (-1.748, -1.175, 1.1), (-1.186, -1.175, 1.385), (-1.728, -2.827, 0.8178), (-1.748, -3.848, 1.12), (-1.748, -3.915, 1.12), (-1.186, -1.091, 1.405), (-1.728, -3.198, 0.8178), (-1.186, -3.915, 1.405), (-1.728, -3.198, 1.025), (-1.748, -1.091, 1.12), (-1.186, -1.175, 1.405), (-1.186, -3.848, 1.405), (-1.748, -1.175, 1.12), (-1.728, -3.333, 0.3982), (-1.728, -3.333, 0.1901), (-1.748, -3.589, 1.12), (-1.186, -3.589, 1.405), (-1.728, -3.709, 0.1901), (-1.748, -3.524, 1.12), (-1.186, -3.524, 1.405), (-1.728, -3.709, 0.3982), (-1.748, -3.215, 1.12), (-1.186, -3.215, 1.405), (-1.728, -3.333, 1.025), (-1.748, -3.148, 1.12), (-1.186, -3.148, 1.405), (-1.728, -3.333, 0.8178), (-1.748, -2.834, 1.12), (-1.186, -2.834, 1.405), (-1.728, -3.709, 0.8178), (-1.748, -2.76, 1.12), (-1.186, -2.76, 1.405), (-1.728, -3.709, 1.025), (-1.748, -2.46, 1.12), (-1.186, -2.46, 1.405), (-1.627, -3.895, 0.3982), (-1.748, -2.393, 1.12), (-1.186, -2.393, 1.405), (-1.627, -3.895, 0.1901), (-1.748, -2.093, 1.12), (-1.186, -2.093, 1.405), (-1.498, -3.895, 0.1901), (-1.748, -2.012, 1.12), (-1.186, -2.012, 1.405), (-1.498, -3.895, 0.3982), (-1.748, -1.702, 1.12), (-1.186, -1.702, 1.405), (-1.627, -3.895, 1.025), (-1.748, -1.634, 1.12), (-1.186, -1.634, 1.405), (-1.627, -3.895, 0.8178), (-1.748, -1.33, 1.12), (-1.186, -1.33, 1.405), (-1.498, -3.895, 0.8178), (-1.748, -1.259, 1.12), (-1.186, -1.259, 1.405), (-1.498, -3.895, 1.025), (-1.186, -3.915, 0.6944), (-1.186, -1.091, 1.025), (-1.186, -1.091, 0.1901), (-1.186, -3.915, 1.1), (-1.186, -3.915, 0.1901), (-1.186, -1.091, -1.832e-05), (-1.186, -3.915, 1.025), (-1.186, -1.091, 0.6127), (-1.186, -1.091, 0.8178), (-1.186, -3.915, -1.832e-05), (-1.186, -3.915, 0.8178), (-1.186, -1.091, 0.6944), (-1.186, -1.091, 1.1), (-1.186, -3.915, 0.6127), (-1.186, -3.915, 0.3982), (-1.186, -1.091, 0.3982)], [], [(82, 84, 122, 120), (4, 12, 74, 72, 71, 68, 67, 65, 60, 62), (5, 13, 38, 37), (6, 10, 343, 335), (2, 340, 152), (7, 5, 37, 39), (6, 4, 62, 63), (0, 11, 58, 53, 47, 40, 9, 1), (1, 9, 36, 29, 23, 332, 337), (4, 6, 335, 339), (8, 44, 45, 7), (9, 40, 44, 8), (13, 43, 42, 15), (334, 165, 16, 25), (25, 16, 17, 26), (26, 17, 164, 338), (165, 164, 17, 16), (22, 23, 29, 28), (27, 26, 338, 328), (24, 22, 28, 31), (25, 26, 33, 30), (24, 27, 328, 341), (32, 33, 26, 27), (31, 28, 34, 39), (31, 32, 27, 24), (37, 38, 33, 32), (34, 36, 9, 8), (39, 34, 8, 7), (39, 37, 32, 31), (35, 38, 13, 15), (45, 44, 49, 51), (41, 43, 13, 5), (45, 41, 5, 7), (50, 48, 54, 57), (49, 47, 53, 56), (46, 48, 43, 41), (51, 46, 41, 45), (51, 49, 56, 55), (55, 56, 61, 63), (52, 54, 48, 46), (55, 52, 46, 51), (61, 58, 11, 10), (63, 61, 10, 6), (62, 60, 54, 52), (63, 62, 52, 55), (59, 60, 65, 64), (66, 67, 68, 69), (70, 71, 72, 73), (75, 74, 12, 14), (260, 98, 136, 317), (342, 169, 18, 22), (22, 18, 19, 23), (79, 76, 231, 226), (23, 19, 168, 332), (169, 168, 19, 18), (80, 82, 236, 233), (73, 78, 20, 75), (248, 90, 128, 305), (106, 2, 112, 113), (84, 86, 242, 239), (75, 20, 21, 74), (74, 21, 77, 72), (72, 77, 78, 73), (88, 90, 248, 245), (78, 77, 21, 20), (2, 106, 104, 102, 100, 98, 96, 94, 92, 90, 88, 86, 84, 82, 80, 76, 79, 3, 15, 42, 50, 57, 59, 64, 66, 69, 70, 73, 75, 14), (236, 82, 120, 293), (69, 87, 81, 70), (92, 94, 254, 251), (70, 81, 83, 71), (3, 79, 108, 109), (71, 83, 85, 68), (96, 98, 260, 257), (68, 85, 87, 69), (104, 269, 326, 142), (87, 85, 83, 81), (100, 102, 266, 263), (64, 95, 89, 66), (66, 89, 91, 67), (96, 257, 314, 134), (104, 106, 272, 269), (67, 91, 93, 65), (112, 276, 281, 113), (65, 93, 95, 64), (95, 93, 91, 89), (108, 282, 278, 109), (116, 118, 290, 287), (56, 103, 97, 61), (120, 122, 296, 293), (61, 97, 99, 58), (124, 126, 302, 299), (58, 99, 101, 53), (128, 130, 308, 305), (53, 101, 103, 56), (132, 134, 314, 311), (103, 101, 99, 97), (136, 138, 320, 317), (57, 111, 105, 59), (140, 142, 326, 323), (59, 105, 107, 60), (272, 106, 113, 281), (60, 107, 110, 54), (54, 110, 111, 57), (90, 92, 130, 128), (111, 110, 107, 105), (44, 119, 114, 49), (84, 239, 296, 122), (98, 100, 138, 136), (49, 114, 115, 47), (79, 226, 282, 108), (92, 251, 308, 130), (47, 115, 117, 40), (40, 117, 119, 44), (119, 117, 115, 114), (100, 263, 320, 138), (231, 76, 116, 287), (42, 127, 121, 50), (50, 121, 123, 48), (242, 86, 124, 299), (254, 94, 132, 311), (48, 123, 125, 43), (76, 80, 118, 116), (266, 102, 140, 323), (43, 125, 127, 42), (86, 88, 126, 124), (127, 125, 123, 121), (2, 152, 276, 112), (80, 233, 290, 118), (153, 3, 109, 278), (28, 135, 129, 34), (94, 96, 134, 132), (34, 129, 131, 36), (88, 245, 302, 126), (36, 131, 133, 29), (102, 104, 142, 140), (29, 133, 135, 28), (135, 133, 131, 129), (30, 143, 137, 35), (339, 336, 12, 4), (333, 330, 11, 0), (35, 137, 139, 38), (341, 342, 22, 24), (38, 139, 141, 33), (33, 141, 143, 30), (331, 334, 25, 30, 35, 15, 3), (153, 331, 3), (336, 329, 14, 12), (330, 343, 10, 11), (329, 340, 2, 14), (143, 141, 139, 137), (235, 292, 295, 238), (148, 212, 210, 215, 217, 218, 221, 222, 224, 158), (149, 187, 188, 159), (150, 335, 343, 156), (146, 152, 340), (151, 189, 187, 149), (150, 213, 212, 148), (144, 145, 155, 190, 197, 203, 208, 157), (145, 337, 332, 173, 179, 186, 155), (148, 339, 335, 150), (154, 151, 195, 194), (155, 154, 194, 190), (159, 161, 192, 193), (334, 175, 162, 165), (175, 176, 163, 162), (176, 338, 164, 163), (165, 162, 163, 164), (172, 178, 179, 173), (177, 328, 338, 176), (174, 181, 178, 172), (175, 180, 183, 176), (174, 341, 328, 177), (182, 177, 176, 183), (181, 189, 184, 178), (181, 174, 177, 182), (187, 182, 183, 188), (184, 154, 155, 186), (189, 151, 154, 184), (189, 181, 182, 187), (185, 161, 159, 188), (195, 201, 199, 194), (191, 149, 159, 193), (195, 151, 149, 191), (200, 207, 204, 198), (199, 206, 203, 197), (196, 191, 193, 198), (201, 195, 191, 196), (201, 205, 206, 199), (205, 213, 211, 206), (202, 196, 198, 204), (205, 201, 196, 202), (211, 156, 157, 208), (213, 150, 156, 211), (212, 202, 204, 210), (213, 205, 202, 212), (209, 214, 215, 210), (216, 219, 218, 217), (220, 223, 222, 221), (225, 160, 158, 224), (260, 317, 316, 259), (342, 172, 166, 169), (172, 173, 167, 166), (230, 226, 231, 227), (173, 332, 168, 167), (169, 166, 167, 168), (232, 233, 236, 235), (223, 225, 170, 229), (248, 305, 304, 247), (271, 283, 280, 146), (238, 239, 242, 241), (225, 224, 171, 170), (224, 222, 228, 171), (222, 223, 229, 228), (244, 245, 248, 247), (229, 170, 171, 228), (146, 160, 225, 223, 220, 219, 216, 214, 209, 207, 200, 192, 161, 147, 230, 227, 232, 235, 238, 241, 244, 247, 250, 253, 256, 259, 262, 265, 268, 271), (236, 293, 292, 235), (219, 220, 234, 243), (250, 251, 254, 253), (220, 221, 237, 234), (147, 275, 274, 230), (221, 218, 240, 237), (256, 257, 260, 259), (218, 219, 243, 240), (268, 325, 326, 269), (243, 234, 237, 240), (262, 263, 266, 265), (214, 216, 246, 255), (216, 217, 249, 246), (256, 313, 314, 257), (268, 269, 272, 271), (217, 215, 252, 249), (280, 283, 281, 276), (215, 214, 255, 252), (255, 246, 249, 252), (274, 275, 278, 282), (286, 287, 290, 289), (206, 211, 258, 267), (292, 293, 296, 295), (211, 208, 261, 258), (298, 299, 302, 301), (208, 203, 264, 261), (304, 305, 308, 307), (203, 206, 267, 264), (310, 311, 314, 313), (267, 258, 261, 264), (316, 317, 320, 319), (207, 209, 270, 279), (322, 323, 326, 325), (209, 210, 273, 270), (272, 281, 283, 271), (210, 204, 277, 273), (204, 207, 279, 277), (247, 304, 307, 250), (279, 270, 273, 277), (194, 199, 284, 291), (238, 295, 296, 239), (259, 316, 319, 262), (199, 197, 285, 284), (230, 274, 282, 226), (250, 307, 308, 251), (197, 190, 288, 285), (190, 194, 291, 288), (291, 284, 285, 288), (262, 319, 320, 263), (231, 287, 286, 227), (192, 200, 294, 303), (200, 198, 297, 294), (242, 299, 298, 241), (254, 311, 310, 253), (198, 193, 300, 297), (227, 286, 289, 232), (266, 323, 322, 265), (193, 192, 303, 300), (241, 298, 301, 244), (303, 294, 297, 300), (146, 280, 276, 152), (232, 289, 290, 233), (153, 278, 275, 147), (178, 184, 306, 315), (253, 310, 313, 256), (184, 186, 309, 306), (244, 301, 302, 245), (186, 179, 312, 309), (265, 322, 325, 268), (179, 178, 315, 312), (315, 306, 309, 312), (180, 185, 318, 327), (339, 148, 158, 336), (333, 144, 157, 330), (185, 188, 321, 318), (341, 174, 172, 342), (188, 183, 324, 321), (183, 180, 327, 324), (331, 147, 161, 185, 180, 175, 334), (153, 147, 331), (336, 158, 160, 329), (330, 157, 156, 343), (329, 160, 146, 340), (327, 318, 321, 324)])
me_cube.polygons.foreach_set('material_index', [2, 0, 0, 0, 0, 4, 4, 0, 0, 4, 0, 0, 0, 0, 0, 0, 1, 0, 0, 0, 0, 4, 0, 0, 4, 0, 0, 0, 4, 0, 0, 0, 4, 0, 0, 0, 4, 0, 0, 0, 4, 0, 0, 0, 4, 0, 0, 0, 0, 2, 0, 0, 2, 0, 1, 2, 0, 2, 2, 2, 0, 0, 0, 2, 1, 0, 2, 0, 2, 0, 2, 0, 2, 0, 2, 1, 2, 0, 0, 2, 2, 0, 2, 0, 1, 2, 2, 0, 2, 0, 2, 0, 2, 0, 2, 1, 2, 0, 2, 0, 2, 0, 0, 2, 1, 0, 2, 2, 0, 2, 2, 0, 0, 1, 2, 2, 0, 0, 2, 2, 0, 2, 2, 0, 2, 1, 2, 2, 2, 0, 2, 0, 2, 0, 2, 0, 1, 0, 0, 0, 0, 0, 0, 0, 0, 0, 0, 0, 0, 1, 2, 0, 0, 0, 0, 4, 4, 0, 0, 4, 0, 0, 0, 0, 0, 0, 1, 0, 0, 0, 0, 4, 0, 0, 4, 0, 0, 0, 4, 0, 0, 0, 4, 0, 0, 0, 4, 0, 0, 0, 4, 0, 0, 0, 4, 0, 0, 0, 0, 2, 0, 0, 2, 0, 1, 2, 0, 2, 2, 2, 0, 0, 0, 2, 1, 0, 2, 0, 2, 0, 2, 0, 2, 0, 2, 1, 2, 0, 0, 2, 2, 0, 2, 0, 1, 2, 2, 0, 2, 0, 2, 0, 2, 0, 2, 1, 2, 0, 2, 0, 2, 0, 0, 2, 1, 0, 2, 2, 0, 2, 2, 0, 0, 1, 2, 2, 0, 0, 2, 2, 0, 2, 2, 0, 2, 1, 2, 2, 2, 0, 2, 0, 2, 0, 2, 0, 1, 0, 0, 0, 0, 0, 0, 0, 0, 0, 0, 0, 0, 1])
me_cube.materials.append(mat_brick)
me_cube.materials.append(mat_windows_001)
me_cube.materials.append(mat_roof)
me_cube.materials.append(mat_roof2)
me_cube.materials.append(mat_concrete)
me_cube.use_remesh_preserve_volume = False
me_cube.use_remesh_preserve_attributes = False
me_cube.use_mirror_vertex_groups = False
me_cube.update()

# ---- objects
ob_cube_002 = bpy.data.objects.new('Cube.002', me_cube_004)
ob_cube_001 = bpy.data.objects.new('Cube.001', me_cube_002)
ob_cube = bpy.data.objects.new('Cube', me_cube_001)
ob_drum_003 = bpy.data.objects.new('Drum.003', me_cylinder_004)
ob_drum_002 = bpy.data.objects.new('Drum.002', me_cylinder_003)
ob_drum_001 = bpy.data.objects.new('Drum.001', me_cylinder_001)
ob_drum = bpy.data.objects.new('Drum', me_cylinder)
ob_sun = bpy.data.objects.new('Sun', light_sun)
ob_factorybuilding2 = bpy.data.objects.new('factorybuilding2', me_cube_003)
ob_smokestacks = bpy.data.objects.new('smokestacks', me_cylinder_002)
ob_factorybuilding1 = bpy.data.objects.new('factorybuilding1', me_cube)
ob_camera = bpy.data.objects.new('Camera', cam_camera)
ob_empty = bpy.data.objects.new('Empty', None)

# ---- transforms, parenting, visibility, modifiers, constraints
ob_cube_002.location = (-0.1236, -3.234, 1.49e-08)
ob_cube_002.lineart.crease_threshold = 0.0
ob_cube_001.location = (0.5939, -3.589, 1.49e-08)
ob_cube_001.lineart.crease_threshold = 0.0
ob_cube.location = (0.5939, -3.234, 1.49e-08)
ob_cube.lineart.crease_threshold = 0.0
ob_drum_003.location = (0.5676, -2.742, 0.1585)
ob_drum_003.rotation_euler = (1.571, 0.0, 1.571)
ob_drum_003.lineart.crease_threshold = 0.0
ob_drum_002.location = (0.2094, -1.443, 0.1585)
ob_drum_002.rotation_euler = (1.571, 0.0, 0.0)
ob_drum_002.lineart.crease_threshold = 0.0
ob_drum_001.location = (0.6463, -1.443, 0.1585)
ob_drum_001.rotation_euler = (1.571, 0.0, 0.0)
ob_drum_001.lineart.crease_threshold = 0.0
ob_drum.location = (1.067, -1.443, 0.1585)
ob_drum.rotation_euler = (1.571, 0.0, 0.0)
ob_drum.lineart.crease_threshold = 0.0
ob_sun.location = (4.595, -5.979, 6.09)
ob_sun.lineart.crease_threshold = 0.0
_c = ob_sun.constraints.new('TRACK_TO'); _c.name = 'AutoTrack'
_c.target = ob_drum
ob_factorybuilding2.location = (3.293, -1.714, 0.0)
ob_factorybuilding2.rotation_euler = (0.0, -0.0, -1.571)
ob_factorybuilding2.lock_rotations_4d = False
ob_factorybuilding2.empty_display_type = 'ARROWS'
ob_factorybuilding2.lineart.crease_threshold = 0.0
ob_smokestacks.location = (-1.564, -0.7034, 1.0)
ob_smokestacks.scale = (0.1, 0.1, 1.0)
ob_smokestacks.lineart.crease_threshold = 0.0
ob_factorybuilding1.location = (0.0, 0.0, 0.0)
ob_factorybuilding1.lock_rotations_4d = False
ob_factorybuilding1.empty_display_type = 'ARROWS'
ob_factorybuilding1.lineart.crease_threshold = 0.0
ob_camera.location = (7.251, -6.968, 5.744)
ob_camera.rotation_euler = (1.03, 0.0, 0.7854)
ob_camera.lock_rotations_4d = False
ob_camera.empty_display_type = 'ARROWS'
ob_camera.color = (0.0, 0.0, 0.0, 0.0)
ob_camera.display_type = 'WIRE'
ob_camera.lineart.crease_threshold = 0.0
ob_empty.parent = ob_camera
ob_empty.matrix_parent_inverse = Matrix(((0.7071, 0.7071, -3.725e-09, -0.6884), (-0.2988, 0.2988, 0.9063, -0.6627), (0.6409, -0.6409, 0.4226, -11.22), (0.0, 0.0, 0.0, 1.0)))
ob_empty.location = (1.705, -7.063, 0.7167)
ob_empty.rotation_euler = (1.03, 0.0, 0.7854)
ob_empty.scale = (10.0, 10.0, 1.0)
ob_empty.empty_display_type = 'IMAGE'
ob_empty.empty_image_offset = (0.0, 0.0)
ob_empty.color = (1.0, 1.0, 1.0, 0.345)
ob_empty.show_transparent = True
ob_empty.lineart.crease_threshold = 0.0

# ---- collection membership
col_collection_1.objects.link(ob_cube_002)
col_collection_1.objects.link(ob_cube_001)
col_collection_1.objects.link(ob_cube)
col_collection_1.objects.link(ob_drum_003)
col_collection_1.objects.link(ob_drum_002)
col_collection_1.objects.link(ob_drum_001)
col_collection_1.objects.link(ob_drum)
col_collection_1.objects.link(ob_sun)
col_collection_1.objects.link(ob_factorybuilding2)
col_collection_1.objects.link(ob_smokestacks)
col_collection_1.objects.link(ob_factorybuilding1)
col_collection_1.objects.link(ob_camera)
col_collection_1.objects.link(ob_empty)

# ---- scene / render settings (as saved in the file)
scene.camera = ob_camera
scene.frame_start = 1; scene.frame_end = 250; scene.frame_set(0)
scene.render.engine = 'BLENDER_EEVEE_NEXT'
scene.render.resolution_percentage = 50
scene.render.dither_intensity = 0.0
scene.cycles.use_denoising = False
scene.cycles.samples = 128
scene.cycles.sampling_pattern = 'TABULATED_SOBOL'
scene.cycles.use_adaptive_sampling = False
scene.cycles.use_light_tree = False
scene.cycles.blur_glossy = 0.0
scene.cycles.sample_clamp_indirect = 0.0
scene.view_settings.view_transform = 'Standard'
bpy.context.view_layer.update()
